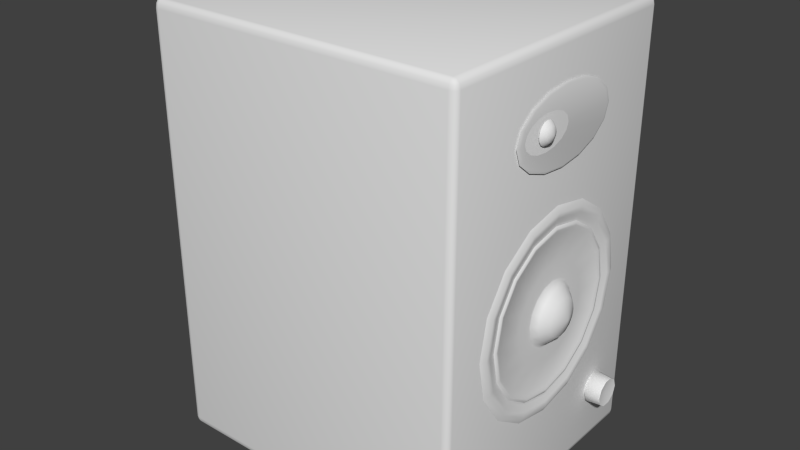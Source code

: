 # Source: Blue4Speaker.blend  (saved by Blender 2.75.0; exported with 4.5.12 LTS)
import bpy
from mathutils import Matrix  # noqa: F401  (used for matrix-valued properties, if any)

bpy.ops.wm.read_factory_settings(use_empty=True)
scene = bpy.context.scene
scene.name = 'Scene'

# ---- collections
col_collection_1 = bpy.data.collections.new('Collection 1'); scene.collection.children.link(col_collection_1)

# ---- world
world_world = bpy.data.worlds.new('World'); scene.world = world_world
world_world.color = (0.05088, 0.05088, 0.05088)
world_world.use_sun_shadow = False
world_world.sun_shadow_jitter_overblur = 0.0
world_world.cycles.sampling_method = 'MANUAL'
world_world.cycles.sample_map_resolution = 256

# ---- meshes
me_cube_001 = bpy.data.meshes.new('Cube.001')
me_cube_001.from_pydata([(-0.45, -0.06396, 0.38), (-0.45, -0.05796, 0.3904), (-0.45, -0.04596, 0.3904), (-0.45, -0.03996, 0.38), (-0.45, -0.04596, 0.3696), (-0.45, -0.05796, 0.3696), (-0.36, -0.06396, 0.38), (-0.36, -0.05796, 0.3904), (-0.36, -0.04596, 0.3904), (-0.36, -0.03996, 0.38), (-0.36, -0.04596, 0.3696), (-0.36, -0.05796, 0.3696), (-0.348, -0.05196, 0.38), (-0.45, 0.03996, 0.38), (-0.45, 0.04596, 0.3904), (-0.45, 0.05796, 0.3904), (-0.45, 0.06396, 0.38), (-0.45, 0.05796, 0.3696), (-0.45, 0.04596, 0.3696), (-0.36, 0.03996, 0.38), (-0.36, 0.04596, 0.3904), (-0.36, 0.05796, 0.3904), (-0.36, 0.06396, 0.38), (-0.36, 0.05796, 0.3696), (-0.36, 0.04596, 0.3696), (-0.348, 0.05196, 0.38), (-0.45, -0.012, 0.29), (-0.45, -0.006, 0.3004), (-0.45, 0.006, 0.3004), (-0.45, 0.012, 0.29), (-0.45, 0.006, 0.2796), (-0.45, -0.006, 0.2796), (-0.36, -0.012, 0.29), (-0.36, -0.006, 0.3004), (-0.36, 0.006, 0.3004), (-0.36, 0.012, 0.29), (-0.36, 0.006, 0.2796), (-0.36, -0.006, 0.2796), (-0.348, 3.745e-08, 0.29), (-0.45, -0.1, 0.35), (-0.45, -0.09659, 0.3759), (-0.45, -0.0866, 0.4), (-0.45, -0.07071, 0.4207), (-0.45, -0.05, 0.4366), (-0.45, -0.02588, 0.4466), (-0.45, 4.53e-08, 0.45), (-0.45, 0.02588, 0.4466), (-0.45, 0.05, 0.4366), (-0.45, 0.07071, 0.4207), (-0.45, 0.0866, 0.4), (-0.45, 0.09659, 0.3759), (-0.45, 0.1, 0.35), (-0.45, 0.09659, 0.3241), (-0.45, 0.0866, 0.3), (-0.45, 0.07071, 0.2793), (-0.45, 0.05, 0.2634), (-0.45, 0.02588, 0.2534), (-0.45, 9.934e-08, 0.25), (-0.45, -0.02588, 0.2534), (-0.45, -0.05, 0.2634), (-0.45, -0.07071, 0.2793), (-0.45, -0.0866, 0.3), (-0.45, -0.09659, 0.3241), (-0.5, -0.1, 0.35), (-0.5, -0.09659, 0.3759), (-0.5, -0.0866, 0.4), (-0.5, -0.07071, 0.4207), (-0.5, -0.05, 0.4366), (-0.5, -0.02588, 0.4466), (-0.5, 5.285e-08, 0.45), (-0.5, 0.02588, 0.4466), (-0.5, 0.05, 0.4366), (-0.5, 0.07071, 0.4207), (-0.5, 0.0866, 0.4), (-0.5, 0.09659, 0.3759), (-0.5, 0.1, 0.35), (-0.5, 0.09659, 0.3241), (-0.5, 0.0866, 0.3), (-0.5, 0.07071, 0.2793), (-0.5, 0.05, 0.2634), (-0.5, 0.02588, 0.2534), (-0.5, 1.069e-07, 0.25), (-0.5, -0.02588, 0.2534), (-0.5, -0.05, 0.2634), (-0.5, -0.07071, 0.2793), (-0.5, -0.0866, 0.3), (-0.5, -0.09659, 0.3241), (-0.5, -0.12, 0.35), (-0.5, -0.1159, 0.3811), (-0.5, -0.1039, 0.41), (-0.5, -0.08485, 0.4349), (-0.5, -0.06, 0.4539), (-0.5, -0.03106, 0.4659), (-0.5, 4.854e-08, 0.47), (-0.5, 0.03106, 0.4659), (-0.5, 0.06, 0.4539), (-0.5, 0.08485, 0.4349), (-0.5, 0.1039, 0.41), (-0.5, 0.1159, 0.3811), (-0.5, 0.12, 0.35), (-0.5, 0.1159, 0.3189), (-0.5, 0.1039, 0.29), (-0.5, 0.08485, 0.2651), (-0.5, 0.06, 0.2461), (-0.5, 0.03106, 0.2341), (-0.5, 1.134e-07, 0.23), (-0.5, -0.03106, 0.2341), (-0.5, -0.06, 0.2461), (-0.5, -0.08485, 0.2651), (-0.5, -0.1039, 0.29), (-0.5, -0.1159, 0.3189), (-0.4, -0.12, 0.35), (-0.4, -0.1159, 0.3811), (-0.4, -0.1039, 0.41), (-0.4, -0.08485, 0.4349), (-0.4, -0.06, 0.4539), (-0.4, -0.03106, 0.4659), (-0.4, 3.345e-08, 0.47), (-0.4, 0.03106, 0.4659), (-0.4, 0.06, 0.4539), (-0.4, 0.08485, 0.4349), (-0.4, 0.1039, 0.41), (-0.4, 0.1159, 0.3811), (-0.4, 0.12, 0.35), (-0.4, 0.1159, 0.3189), (-0.4, 0.1039, 0.29), (-0.4, 0.08485, 0.2651), (-0.4, 0.06, 0.2461), (-0.4, 0.03106, 0.2341), (-0.4, 9.829e-08, 0.23), (-0.4, -0.03106, 0.2341), (-0.4, -0.06, 0.2461), (-0.4, -0.08485, 0.2651), (-0.4, -0.1039, 0.29), (-0.4, -0.1159, 0.3189), (-0.4, -0.12, 0.47), (-0.4, -0.12, 0.23), (-0.4, 0.12, 0.23), (-0.4, 0.12, 0.47), (-0.4, 0.15, 0.2), (-0.4, 0.15, 0.5), (-0.4, -0.15, 0.2), (-0.4, -0.15, 0.5)], [], [(135, 142, 140, 138, 117), (0, 6, 11, 5), (4, 10, 9, 3), (2, 8, 7, 1), (5, 11, 10, 4), (3, 9, 8, 2), (1, 7, 6, 0), (9, 10, 12), (10, 11, 12), (11, 6, 12), (6, 7, 12), (8, 9, 12), (7, 8, 12), (13, 19, 24, 18), (17, 23, 22, 16), (15, 21, 20, 14), (18, 24, 23, 17), (16, 22, 21, 15), (14, 20, 19, 13), (22, 23, 25), (23, 24, 25), (24, 19, 25), (19, 20, 25), (21, 22, 25), (20, 21, 25), (26, 32, 37, 31), (30, 36, 35, 29), (28, 34, 33, 27), (31, 37, 36, 30), (29, 35, 34, 28), (27, 33, 32, 26), (35, 36, 38), (36, 37, 38), (37, 32, 38), (32, 33, 38), (34, 35, 38), (33, 34, 38), (47, 46, 70, 71), (62, 61, 85, 86), (40, 39, 63, 64), (55, 54, 78, 79), (48, 47, 71, 72), (39, 62, 86, 63), (41, 40, 64, 65), (56, 55, 79, 80), (49, 48, 72, 73), (42, 41, 65, 66), (57, 56, 80, 81), (50, 49, 73, 74), (43, 42, 66, 67), (58, 57, 81, 82), (51, 50, 74, 75), (44, 43, 67, 68), (59, 58, 82, 83), (52, 51, 75, 76), (45, 44, 68, 69), (60, 59, 83, 84), (53, 52, 76, 77), (46, 45, 69, 70), (61, 60, 84, 85), (54, 53, 77, 78), (69, 68, 92, 93), (84, 83, 107, 108), (77, 76, 100, 101), (70, 69, 93, 94), (85, 84, 108, 109), (78, 77, 101, 102), (71, 70, 94, 95), (86, 85, 109, 110), (64, 63, 87, 88), (79, 78, 102, 103), (72, 71, 95, 96), (63, 86, 110, 87), (65, 64, 88, 89), (80, 79, 103, 104), (73, 72, 96, 97), (66, 65, 89, 90), (81, 80, 104, 105), (74, 73, 97, 98), (67, 66, 90, 91), (82, 81, 105, 106), (75, 74, 98, 99), (68, 67, 91, 92), (83, 82, 106, 107), (76, 75, 99, 100), (97, 96, 120, 121), (90, 89, 113, 114), (105, 104, 128, 129), (98, 97, 121, 122), (91, 90, 114, 115), (106, 105, 129, 130), (99, 98, 122, 123), (92, 91, 115, 116), (107, 106, 130, 131), (100, 99, 123, 124), (93, 92, 116, 117), (108, 107, 131, 132), (101, 100, 124, 125), (94, 93, 117, 118), (109, 108, 132, 133), (102, 101, 125, 126), (95, 94, 118, 119), (110, 109, 133, 134), (88, 87, 111, 112), (103, 102, 126, 127), (96, 95, 119, 120), (87, 110, 134, 111), (89, 88, 112, 113), (104, 103, 127, 128), (42, 43, 44, 45, 46, 47, 48, 49, 41), (50, 51, 52, 53, 54, 55, 56, 57, 49), (40, 41, 57, 58, 59, 60, 61, 62, 39), (0, 41, 1), (3, 2, 14, 13), (18, 17, 29, 28), (5, 4, 27, 26), (15, 49, 16), (1, 41, 49, 15, 14, 2), (30, 57, 31), (0, 5, 26, 31, 57, 41), (16, 49, 57, 30, 29, 17), (4, 3, 13, 18, 28, 27), (112, 111, 135, 117, 116, 115, 114, 113), (130, 129, 136, 111, 134, 133, 132, 131), (124, 123, 137, 129, 128, 127, 126, 125), (118, 117, 138, 123, 122, 121, 120, 119), (111, 136, 141, 142, 135), (123, 138, 140, 139, 137), (129, 137, 139, 141, 136)])
me_cube_001.polygons.foreach_set('use_smooth', [True] * 129)
_k = set([(0, 1), (0, 5), (1, 2), (2, 3), (3, 4), (4, 5), (13, 14), (13, 18), (14, 15), (15, 16), (16, 17), (17, 18), (26, 27), (26, 31), (27, 28), (28, 29), (29, 30), (30, 31), (39, 40), (39, 62), (40, 41), (41, 42), (42, 43), (43, 44), (44, 45), (45, 46), (46, 47), (47, 48), (48, 49), (49, 50), (50, 51), (51, 52), (52, 53), (53, 54), (54, 55), (55, 56), (56, 57), (57, 58), (58, 59), (59, 60), (60, 61), (61, 62), (63, 64), (63, 86), (64, 65), (65, 66), (66, 67), (67, 68), (68, 69), (69, 70), (70, 71), (71, 72), (72, 73), (73, 74), (74, 75), (75, 76), (76, 77), (77, 78), (78, 79), (79, 80), (80, 81), (81, 82), (82, 83), (83, 84), (84, 85), (85, 86), (87, 88), (87, 110), (88, 89), (89, 90), (90, 91), (91, 92), (92, 93), (93, 94), (94, 95), (95, 96), (96, 97), (97, 98), (98, 99), (99, 100), (100, 101), (101, 102), (102, 103), (103, 104), (104, 105), (105, 106), (106, 107), (107, 108), (108, 109), (109, 110), (111, 112), (111, 134), (112, 113), (113, 114), (114, 115), (115, 116), (116, 117), (117, 118), (118, 119), (119, 120), (120, 121), (121, 122), (122, 123), (123, 124), (124, 125), (125, 126), (126, 127), (127, 128), (128, 129), (129, 130), (130, 131), (131, 132), (132, 133), (133, 134), (139, 141)])
me_cube_001.attributes.new('sharp_edge', 'BOOLEAN', 'EDGE').data.foreach_set('value', [ (min(e.vertices), max(e.vertices)) in _k for e in me_cube_001.edges])
_uv = me_cube_001.uv_layers.new(name='UVMap')
_uv.uv.foreach_set('vector', [0.0, 0.0, 0.0, 0.0, 0.0, 0.0, 0.0, 0.0, 0.0, 0.0, 0.0, 0.0, 0.0, 0.0, 0.0, 0.0, 0.0, 0.0, 0.0, 0.0, 0.0, 0.0, 0.0, 0.0, 0.0, 0.0, 0.0, 0.0, 0.0, 0.0, 0.0, 0.0, 0.0, 0.0, 0.0, 0.0, 0.0, 0.0, 0.0, 0.0, 0.0, 0.0, 0.0, 0.0, 0.0, 0.0, 0.0, 0.0, 0.0, 0.0, 0.0, 0.0, 0.0, 0.0, 0.0, 0.0, 0.0, 0.0, 0.0, 0.0, 0.0, 0.0, 0.0, 0.0, 0.0, 0.0, 0.0, 0.0, 0.0, 0.0, 0.0, 0.0, 0.0, 0.0, 0.0, 0.0, 0.0, 0.0, 0.0, 0.0, 0.0, 0.0, 0.0, 0.0, 0.0, 0.0, 0.0, 0.0, 0.0, 0.0, 0.0, 0.0, 0.0, 0.0, 0.0, 0.0, 0.0, 0.0, 0.0, 0.0, 0.0, 0.0, 0.0, 0.0, 0.0, 0.0, 0.0, 0.0, 0.0, 0.0, 0.0, 0.0, 0.0, 0.0, 0.0, 0.0, 0.0, 0.0, 0.0, 0.0, 0.0, 0.0, 0.0, 0.0, 0.0, 0.0, 0.0, 0.0, 0.0, 0.0, 0.0, 0.0, 0.0, 0.0, 0.0, 0.0, 0.0, 0.0, 0.0, 0.0, 0.0, 0.0, 0.0, 0.0, 0.0, 0.0, 0.0, 0.0, 0.0, 0.0, 0.0, 0.0, 0.0, 0.0, 0.0, 0.0, 0.0, 0.0, 0.0, 0.0, 0.0, 0.0, 0.0, 0.0, 0.0, 0.0, 0.0, 0.0, 0.0, 0.0, 0.0, 0.0, 0.0, 0.0, 0.0, 0.0, 0.0, 0.0, 0.0, 0.0, 0.0, 0.0, 0.0, 0.0, 0.0, 0.0, 0.0, 0.0, 0.0, 0.0, 0.0, 0.0, 0.0, 0.0, 0.0, 0.0, 0.0, 0.0, 0.0, 0.0, 0.0, 0.0, 0.0, 0.0, 0.0, 0.0, 0.0, 0.0, 0.0, 0.0, 0.0, 0.0, 0.0, 0.0, 0.0, 0.0, 0.0, 0.0, 0.0, 0.0, 0.0, 0.0, 0.0, 0.0, 0.0, 0.0, 0.0, 0.0, 0.0, 0.0, 0.0, 0.0, 0.0, 0.0, 0.0, 0.0, 0.0, 0.0, 0.0, 0.0, 0.0, 0.0, 0.0, 0.0, 0.0, 0.0, 0.0, 0.0, 0.0, 0.0, 0.0, 0.0, 0.0, 0.0, 0.0, 0.0, 0.0, 0.0, 0.0, 0.0, 0.0, 0.0, 0.0, 0.0, 0.0, 0.0, 0.0, 0.0, 0.0, 0.0, 0.0, 0.0, 0.0, 0.0, 0.0, 0.0, 0.0, 0.0, 0.0, 0.0, 0.0, 0.0, 0.0, 0.0, 0.0, 0.0, 0.0, 0.0, 0.0, 0.0, 0.0, 0.0, 0.0, 0.0, 0.0, 0.0, 0.0, 0.0, 0.0, 0.0, 0.0, 0.0, 0.0, 0.0, 0.0, 0.0, 0.0, 0.0, 0.0, 0.0, 0.0, 0.0, 0.0, 0.0, 0.0, 0.0, 0.0, 0.0, 0.0, 0.0, 0.0, 0.0, 0.0, 0.0, 0.0, 0.0, 0.0, 0.0, 0.0, 0.0, 0.0, 0.0, 0.0, 0.0, 0.0, 0.0, 0.0, 0.0, 0.0, 0.0, 0.0, 0.0, 0.0, 0.0, 0.0, 0.0, 0.0, 0.0, 0.0, 0.0, 0.0, 0.0, 0.0, 0.0, 0.0, 0.0, 0.0, 0.0, 0.0, 0.0, 0.0, 0.0, 0.0, 0.0, 0.0, 0.0, 0.0, 0.0, 0.0, 0.0, 0.0, 0.0, 0.0, 0.0, 0.0, 0.0, 0.0, 0.0, 0.0, 0.0, 0.0, 0.0, 0.0, 0.0, 0.0, 0.0, 0.0, 0.0, 0.0, 0.0, 0.0, 0.0, 0.0, 0.0, 0.0, 0.0, 0.0, 0.0, 0.0, 0.0, 0.0, 0.0, 0.0, 0.0, 0.0, 0.0, 0.0, 0.0, 0.0, 0.0, 0.0, 0.0, 0.0, 0.0, 0.0, 0.0, 0.0, 0.0, 0.0, 0.0, 0.0, 0.0, 0.0, 0.0, 0.0, 0.0, 0.0, 0.0, 0.0, 0.0, 0.0, 0.0, 0.0, 0.0, 0.0, 0.0, 0.0, 0.0, 0.0, 0.0, 0.0, 0.0, 0.0, 0.0, 0.0, 0.0, 0.0, 0.0, 0.0, 0.0, 0.0, 0.0, 0.0, 0.0, 0.0, 0.0, 0.0, 0.0, 0.0, 0.0, 0.0, 0.0, 0.0, 0.0, 0.0, 0.0, 0.0, 0.0, 0.0, 0.0, 0.0, 0.0, 0.0, 0.0, 0.0, 0.0, 0.0, 0.0, 0.0, 0.0, 0.0, 0.0, 0.0, 0.0, 0.0, 0.0, 0.0, 0.0, 0.0, 0.0, 0.0, 0.0, 0.0, 0.0, 0.0, 0.0, 0.0, 0.0, 0.0, 0.0, 0.0, 0.0, 0.0, 0.0, 0.0, 0.0, 0.0, 0.0, 0.0, 0.0, 0.0, 0.0, 0.0, 0.0, 0.0, 0.0, 0.0, 0.0, 0.0, 0.0, 0.0, 0.0, 0.0, 0.0, 0.0, 0.0, 0.0, 0.0, 0.0, 0.0, 0.0, 0.0, 0.0, 0.0, 0.0, 0.0, 0.0, 0.0, 0.0, 0.0, 0.0, 0.0, 0.0, 0.0, 0.0, 0.0, 0.0, 0.0, 0.0, 0.0, 0.0, 0.0, 0.0, 0.0, 0.0, 0.0, 0.0, 0.0, 0.0, 0.0, 0.0, 0.0, 0.0, 0.0, 0.0, 0.0, 0.0, 0.0, 0.0, 0.0, 0.0, 0.0, 0.0, 0.0, 0.0, 0.0, 0.0, 0.0, 0.0, 0.0, 0.0, 0.0, 0.0, 0.0, 0.0, 0.0, 0.0, 0.0, 0.0, 0.0, 0.0, 0.0, 0.0, 0.0, 0.0, 0.0, 0.0, 0.0, 0.0, 0.0, 0.0, 0.0, 0.0, 0.0, 0.0, 0.0, 0.0, 0.0, 0.0, 0.0, 0.0, 0.0, 0.0, 0.0, 0.0, 0.0, 0.0, 0.0, 0.0, 0.0, 0.0, 0.0, 0.0, 0.0, 0.0, 0.0, 0.0, 0.0, 0.0, 0.0, 0.0, 0.0, 0.0, 0.0, 0.0, 0.0, 0.0, 0.0, 0.0, 0.0, 0.0, 0.0, 0.0, 0.0, 0.0, 0.0, 0.0, 0.0, 0.0, 0.0, 0.0, 0.0, 0.0, 0.0, 0.0, 0.0, 0.0, 0.0, 0.0, 0.0, 0.0, 0.0, 0.0, 0.0, 0.0, 0.0, 0.0, 0.0, 0.0, 0.0, 0.0, 0.0, 0.0, 0.0, 0.0, 0.0, 0.0, 0.0, 0.0, 0.0, 0.0, 0.0, 0.0, 0.0, 0.0, 0.0, 0.0, 0.0, 0.0, 0.0, 0.0, 0.0, 0.0, 0.0, 0.0, 0.0, 0.0, 0.0, 0.0, 0.0, 0.0, 0.0, 0.0, 0.0, 0.0, 0.0, 0.0, 0.0, 0.0, 0.0, 0.0, 0.0, 0.0, 0.0, 0.0, 0.0, 0.0, 0.0, 0.0, 0.0, 0.0, 0.0, 0.0, 0.0, 0.0, 0.0, 0.0, 0.0, 0.0, 0.0, 0.0, 0.0, 0.0, 0.0, 0.0, 0.0, 0.0, 0.0, 0.0, 0.0, 0.0, 0.0, 0.0, 0.0, 0.0, 0.0, 0.0, 0.0, 0.0, 0.0, 0.0, 0.0, 0.0, 0.0, 0.0, 0.0, 0.0, 0.0, 0.0, 0.0, 0.0, 0.0, 0.0, 0.0, 0.0, 0.0, 0.0, 0.0, 0.0, 0.0, 0.0, 0.0, 0.0, 0.0, 0.0, 0.0, 0.0, 0.0, 0.0, 0.0, 0.0, 0.0, 0.0, 0.0, 0.0, 0.0, 0.0, 0.0, 0.0, 0.0, 0.0, 0.0, 0.0, 0.0, 0.0, 0.0, 0.0, 0.0, 0.0, 0.0, 0.0, 0.0, 0.0, 0.0, 0.0, 0.0, 0.0, 0.0, 0.0, 0.0, 0.0, 0.0, 0.0, 0.0, 0.0, 0.0, 0.0, 0.0, 0.0, 0.0, 0.0, 0.0, 0.0, 0.0, 0.0, 0.0, 0.0, 0.0, 0.0, 0.0, 0.0, 0.0, 0.0, 0.0, 0.0, 0.0, 0.0, 0.0, 0.0, 0.0, 0.0, 0.0, 0.0, 0.0, 0.0, 0.0, 0.0, 0.0, 0.0, 0.0, 0.0, 0.0, 0.0, 0.0, 0.0, 0.0, 0.0, 0.0, 0.0, 0.0, 0.0, 0.0, 0.0, 0.0, 0.0, 0.0, 0.0, 0.0, 0.0, 0.0, 0.0, 0.0, 0.0, 0.0, 0.0, 0.0, 0.0, 0.0, 0.0, 0.0, 0.0, 0.0, 0.0, 0.0, 0.0, 0.0, 0.0, 0.0, 0.0, 0.0, 0.0, 0.0, 0.0, 0.0, 0.0, 0.0, 0.0, 0.0, 0.0, 0.0, 0.0, 0.0, 0.0, 0.0, 0.0, 0.0, 0.0, 0.0, 0.0, 0.0, 0.0, 0.0, 0.0, 0.0, 0.0, 0.0, 0.0, 0.0, 0.0, 0.0, 0.0, 0.0, 0.0, 0.0, 0.0, 0.0, 0.0, 0.0, 0.0, 0.0, 0.0, 0.0, 0.0, 0.0, 0.0, 0.0, 0.0, 0.0, 0.0, 0.0, 0.0, 0.0, 0.0, 0.0, 0.0, 0.0, 0.0, 0.0, 0.0, 0.0, 0.0, 0.0, 0.0, 0.0, 0.0, 0.0, 0.0, 0.0, 0.0, 0.0, 0.0, 0.0, 0.0, 0.0, 0.0, 0.0, 0.0, 0.0, 0.0, 0.0, 0.0, 0.0, 0.0, 0.0, 0.0, 0.0, 0.0, 0.0, 0.0, 0.0, 0.0, 0.0, 0.0, 0.0, 0.0, 0.0, 0.0, 0.0, 0.0, 0.0, 0.0, 0.0, 0.0, 0.0, 0.0, 0.0, 0.0, 0.0, 0.0, 0.0, 0.0, 0.0, 0.0, 0.0, 0.0, 0.0, 0.0, 0.0, 0.0, 0.0, 0.0, 0.0, 0.0, 0.0, 0.0, 0.0, 0.0, 0.0, 0.0, 0.0, 0.0, 0.0, 0.0, 0.0, 0.0, 0.0, 0.0, 0.0, 0.0, 0.0, 0.0, 0.0, 0.0, 0.0, 0.0, 0.0, 0.0, 0.0, 0.0, 0.0, 0.0, 0.0, 0.0, 0.0, 0.0, 0.0, 0.0, 0.0, 0.0, 0.0, 0.0, 0.0, 0.0, 0.0, 0.0, 0.0, 0.0, 0.0, 0.0, 0.0, 0.0, 0.0, 0.0, 0.0, 0.0, 0.0, 0.0, 0.0, 0.0, 0.0, 0.0, 0.0, 0.0, 0.0, 0.0, 0.0])
me_cube_001.use_remesh_preserve_volume = False
me_cube_001.use_remesh_preserve_attributes = False
me_cube_001.use_mirror_vertex_groups = False
me_cube_001.update()
me_cube_049 = bpy.data.meshes.new('Cube.049')
me_cube_049.from_pydata([(-0.3909, -0.3759, 0.0), (-0.3909, -0.3916, 0.02574), (-0.4, -0.15, 0.2), (-0.3909, -0.3837, 0.004655), (-0.4004, -0.3759, 0.004655), (-0.4, -0.3834, 0.007813), (-0.4004, -0.3895, 0.02574), (-0.3909, -0.3895, 0.01359), (-0.4, -0.3875, 0.0141), (-0.4074, -0.3759, 0.01359), (-0.4074, -0.3837, 0.02574), (-0.405, -0.3834, 0.0141), (-0.4, 0.15, 0.2), (-0.3909, 0.3916, 0.02574), (-0.3909, 0.3759, 0.0), (-0.4074, 0.3837, 0.02574), (-0.4074, 0.3759, 0.01359), (-0.405, 0.3834, 0.0141), (-0.3909, 0.3895, 0.01359), (-0.4004, 0.3895, 0.02574), (-0.4, 0.3875, 0.0141), (-0.4004, 0.3759, 0.004655), (-0.3909, 0.3837, 0.004655), (-0.4, 0.3834, 0.007813), (0.4583, 0.3916, 0.02574), (0.4774, 0.3759, 0.02574), (0.4583, 0.3759, 0.0), (0.4678, 0.3895, 0.02574), (0.4583, 0.3895, 0.01359), (0.4674, 0.3875, 0.0141), (0.4748, 0.3759, 0.01359), (0.4748, 0.3837, 0.02574), (0.4723, 0.3834, 0.0141), (0.4583, 0.3837, 0.004655), (0.4678, 0.3759, 0.004655), (0.4674, 0.3834, 0.007813), (0.4774, -0.3759, 0.02574), (0.4583, -0.3916, 0.02574), (0.4583, -0.3759, 0.0), (0.4748, -0.3837, 0.02574), (0.4748, -0.3759, 0.01359), (0.4723, -0.3834, 0.0141), (0.4583, -0.3895, 0.01359), (0.4678, -0.3895, 0.02574), (0.4674, -0.3875, 0.0141), (0.4678, -0.3759, 0.004655), (0.4583, -0.3837, 0.004655), (0.4674, -0.3834, 0.007813), (-0.4, -0.15, 0.5), (-0.3909, -0.3916, 1.194), (-0.3909, -0.3759, 1.218), (-0.4074, -0.3837, 1.194), (-0.4074, -0.3759, 1.206), (-0.405, -0.3834, 1.205), (-0.3909, -0.3895, 1.206), (-0.4004, -0.3895, 1.194), (-0.4, -0.3875, 1.205), (-0.4004, -0.3759, 1.215), (-0.3909, -0.3837, 1.215), (-0.4, -0.3834, 1.212), (-0.4, 0.15, 0.5), (-0.3909, 0.3759, 1.218), (-0.3909, 0.3916, 1.194), (-0.4074, 0.3759, 1.206), (-0.4074, 0.3837, 1.194), (-0.405, 0.3834, 1.205), (-0.3909, 0.3837, 1.215), (-0.4004, 0.3759, 1.215), (-0.4, 0.3834, 1.212), (-0.4004, 0.3895, 1.194), (-0.3909, 0.3895, 1.206), (-0.4, 0.3875, 1.205), (0.4583, 0.3916, 1.194), (0.4583, 0.3759, 1.218), (0.4774, 0.3759, 1.194), (0.4583, 0.3895, 1.206), (0.4678, 0.3895, 1.194), (0.4674, 0.3875, 1.205), (0.4678, 0.3759, 1.215), (0.4583, 0.3837, 1.215), (0.4674, 0.3834, 1.212), (0.4748, 0.3837, 1.194), (0.4748, 0.3759, 1.206), (0.4723, 0.3834, 1.205), (0.4774, -0.3759, 1.194), (0.4583, -0.3759, 1.218), (0.4583, -0.3916, 1.194), (0.4748, -0.3759, 1.206), (0.4748, -0.3837, 1.194), (0.4723, -0.3834, 1.205), (0.4583, -0.3837, 1.215), (0.4678, -0.3759, 1.215), (0.4674, -0.3834, 1.212), (0.4678, -0.3895, 1.194), (0.4583, -0.3895, 1.206), (0.4674, -0.3875, 1.205), (0.4825, 0.294, 0.1774), (0.5247, 0.2901, 0.1774), (0.4825, 0.2856, 0.1514), (0.5247, 0.2824, 0.1537), (0.4825, 0.2634, 0.1353), (0.5247, 0.2622, 0.1391), (0.4825, 0.2361, 0.1353), (0.5247, 0.2373, 0.1391), (0.4825, 0.2139, 0.1514), (0.5247, 0.2171, 0.1537), (0.4825, 0.2055, 0.1774), (0.5247, 0.2094, 0.1774), (0.4825, 0.2139, 0.2034), (0.5247, 0.2171, 0.2011), (0.4825, 0.2361, 0.2195), (0.5247, 0.2373, 0.2158), (0.4825, 0.2634, 0.2195), (0.5247, 0.2622, 0.2158), (0.4825, 0.2856, 0.2034), (0.5247, 0.2824, 0.2011), (0.5188, 0.2498, 0.1774), (0.4791, 0.2621, 0.2154), (0.4791, 0.2374, 0.2154), (0.4791, 0.2174, 0.2009), (0.4791, 0.2098, 0.1774), (0.4791, 0.2174, 0.154), (0.4791, 0.2374, 0.1394), (0.4791, 0.2621, 0.1394), (0.4791, 0.2821, 0.154), (0.4791, 0.2897, 0.1774), (0.4791, 0.2821, 0.2009), (0.4647, 0.2621, 0.2154), (0.4647, 0.2374, 0.2154), (0.4647, 0.2174, 0.2009), (0.4647, 0.2098, 0.1774), (0.4647, 0.2174, 0.154), (0.4647, 0.2374, 0.1394), (0.4647, 0.2621, 0.1394), (0.4647, 0.2821, 0.154), (0.4647, 0.2897, 0.1774), (0.4647, 0.2821, 0.2009), (-0.41, -0.3759, 1.194), (-0.41, -0.3759, 0.02574), (-0.41, 0.3759, 1.194), (-0.41, 0.3759, 0.02574), (-0.41, -0.16, 0.51), (-0.41, -0.16, 0.19), (-0.41, 0.16, 0.51), (-0.41, 0.16, 0.19)], [], [(0, 14, 26, 38), (74, 84, 36, 25), (85, 73, 61, 50), (62, 72, 24, 13), (86, 49, 1, 37), (0, 3, 5, 4), (3, 7, 8, 5), (1, 6, 8, 7), (6, 10, 11, 8), (138, 9, 11, 10), (9, 4, 5, 11), (5, 8, 11), (140, 15, 17, 16), (15, 19, 20, 17), (13, 18, 20, 19), (18, 22, 23, 20), (14, 21, 23, 22), (21, 16, 17, 23), (17, 20, 23), (24, 27, 29, 28), (27, 31, 32, 29), (25, 30, 32, 31), (30, 34, 35, 32), (26, 33, 35, 34), (33, 28, 29, 35), (29, 32, 35), (36, 39, 41, 40), (39, 43, 44, 41), (37, 42, 44, 43), (42, 46, 47, 44), (38, 45, 47, 46), (45, 40, 41, 47), (41, 44, 47), (137, 51, 53, 52), (51, 55, 56, 53), (49, 54, 56, 55), (54, 58, 59, 56), (50, 57, 59, 58), (57, 52, 53, 59), (53, 56, 59), (139, 63, 65, 64), (63, 67, 68, 65), (61, 66, 68, 67), (66, 70, 71, 68), (62, 69, 71, 70), (69, 64, 65, 71), (65, 68, 71), (72, 75, 77, 76), (75, 79, 80, 77), (73, 78, 80, 79), (78, 82, 83, 80), (74, 81, 83, 82), (81, 76, 77, 83), (77, 80, 83), (84, 87, 89, 88), (87, 91, 92, 89), (85, 90, 92, 91), (90, 94, 95, 92), (86, 93, 95, 94), (93, 88, 89, 95), (89, 92, 95), (1, 49, 55, 6), (6, 55, 51, 10), (10, 51, 137, 138), (50, 61, 67, 57), (57, 67, 63, 52), (52, 63, 139, 137), (62, 13, 19, 69), (69, 19, 15, 64), (64, 15, 140, 139), (14, 0, 4, 21), (21, 4, 9, 16), (16, 9, 138, 140), (61, 73, 79, 66), (66, 79, 75, 70), (70, 75, 72, 62), (74, 25, 31, 81), (81, 31, 27, 76), (76, 27, 24, 72), (26, 14, 22, 33), (33, 22, 18, 28), (28, 18, 13, 24), (73, 85, 91, 78), (78, 91, 87, 82), (82, 87, 84, 74), (86, 37, 43, 93), (93, 43, 39, 88), (88, 39, 36, 84), (38, 26, 34, 45), (45, 34, 30, 40), (40, 30, 25, 36), (85, 50, 58, 90), (90, 58, 54, 94), (94, 54, 49, 86), (0, 38, 46, 3), (3, 46, 42, 7), (7, 42, 37, 1), (96, 97, 99, 98), (98, 99, 101, 100), (100, 101, 103, 102), (102, 103, 105, 104), (104, 105, 107, 106), (106, 107, 109, 108), (108, 109, 111, 110), (110, 111, 113, 112), (112, 113, 115, 114), (114, 115, 97, 96), (96, 98, 124, 125), (98, 100, 123, 124), (100, 102, 122, 123), (102, 104, 121, 122), (104, 106, 120, 121), (106, 108, 119, 120), (108, 110, 118, 119), (110, 112, 117, 118), (112, 114, 126, 117), (114, 96, 125, 126), (97, 115, 116), (115, 113, 116), (113, 111, 116), (111, 109, 116), (109, 107, 116), (107, 105, 116), (105, 103, 116), (103, 101, 116), (101, 99, 116), (99, 97, 116), (125, 124, 134, 135), (124, 123, 133, 134), (123, 122, 132, 133), (122, 121, 131, 132), (121, 120, 130, 131), (120, 119, 129, 130), (119, 118, 128, 129), (118, 117, 127, 128), (117, 126, 136, 127), (126, 125, 135, 136), (141, 142, 138, 137), (143, 141, 137, 139), (144, 143, 139, 140), (142, 144, 140, 138), (48, 2, 142, 141), (60, 48, 141, 143), (12, 60, 143, 144), (2, 12, 144, 142)])
me_cube_049.polygons.foreach_set('use_smooth', [True] * 145)
_k = set([(2, 142), (12, 144), (48, 141), (60, 143), (97, 99), (97, 115), (99, 101), (101, 103), (103, 105), (105, 107), (107, 109), (109, 111), (111, 113), (113, 115), (141, 142), (141, 143), (142, 144), (143, 144)])
me_cube_049.attributes.new('sharp_edge', 'BOOLEAN', 'EDGE').data.foreach_set('value', [ (min(e.vertices), max(e.vertices)) in _k for e in me_cube_049.edges])
_uv = me_cube_049.uv_layers.new(name='UVMap')
_uv.uv.foreach_set('vector', [0.6641, 0.4837, 0.6641, 0.9425, 0.3409, 0.9425, 0.3409, 0.4837, 0.6709, 0.4706, 0.6709, 0.01179, 0.9942, 0.01179, 0.9942, 0.4706, 0.6616, 0.008282, 0.6616, 0.4671, 0.3383, 0.4671, 0.3383, 0.008282, 0.9967, 0.9425, 0.6734, 0.9425, 0.6734, 0.4837, 0.9967, 0.4837, 0.3291, 0.9425, 0.005825, 0.9425, 0.005825, 0.4837, 0.3291, 0.4837, 0.6641, 0.4837, 0.6641, 0.4789, 0.6673, 0.4791, 0.6675, 0.4837, 0.6641, 0.4789, 0.6641, 0.4754, 0.6673, 0.4766, 0.6673, 0.4791, 0.005825, 0.4837, 0.002477, 0.4837, 0.002634, 0.4791, 0.00584, 0.4789, 0.335, 0.008282, 0.3325, 0.008282, 0.3324, 0.003711, 0.3341, 0.003711, 0.3291, 0.008282, 0.3291, 0.003509, 0.3324, 0.003711, 0.3325, 0.008282, 0.3291, 0.003509, 0.3291, 0.0, 0.3324, 0.00124, 0.3324, 0.003711, 0.3324, 0.00124, 0.3341, 0.003711, 0.3324, 0.003711, 0.005836, 0.008282, 0.002472, 0.008282, 0.002615, 0.003711, 0.005836, 0.003509, 0.002472, 0.008282, 0.0, 0.008282, 0.0008741, 0.003711, 0.002615, 0.003711, 0.9967, 0.4837, 0.9966, 0.4789, 0.9998, 0.4791, 1.0, 0.4837, 0.6641, 0.9508, 0.6641, 0.9473, 0.6673, 0.9471, 0.6673, 0.9495, 0.6641, 0.9425, 0.6675, 0.9425, 0.6673, 0.9471, 0.6641, 0.9473, 0.005836, 3.561e-08, 0.005836, 0.003509, 0.002615, 0.003711, 0.002615, 0.00124, 0.002615, 0.003711, 0.0008741, 0.003711, 0.002615, 0.00124, 0.6734, 0.4837, 0.67, 0.4837, 0.6701, 0.4791, 0.6734, 0.4789, 0.67, 0.4837, 0.6675, 0.4837, 0.6684, 0.4791, 0.6701, 0.4791, 0.9942, 0.4706, 0.9975, 0.4706, 0.9974, 0.4752, 0.9942, 0.4754, 0.335, 0.9425, 0.3375, 0.9425, 0.3376, 0.9471, 0.3359, 0.9471, 0.3409, 0.9425, 0.3409, 0.9473, 0.3376, 0.9471, 0.3375, 0.9425, 0.6733, 0.4754, 0.6734, 0.4789, 0.6701, 0.4791, 0.6701, 0.4766, 0.6701, 0.4791, 0.6684, 0.4791, 0.6701, 0.4766, 0.9942, 0.01179, 0.9942, 0.007017, 0.9974, 0.007219, 0.9975, 0.01179, 0.335, 0.4837, 0.3325, 0.4837, 0.3323, 0.4791, 0.3341, 0.4791, 0.3291, 0.4837, 0.3291, 0.4789, 0.3323, 0.4791, 0.3325, 0.4837, 0.3291, 0.4789, 0.3291, 0.4754, 0.3324, 0.4766, 0.3323, 0.4791, 0.3409, 0.4837, 0.3375, 0.4837, 0.3376, 0.4791, 0.3409, 0.4789, 0.3375, 0.4837, 0.335, 0.4837, 0.3359, 0.4791, 0.3376, 0.4791, 0.3341, 0.4791, 0.3323, 0.4791, 0.3324, 0.4766, 0.3291, 0.4671, 0.3325, 0.4671, 0.3324, 0.4717, 0.3291, 0.4719, 0.3325, 0.4671, 0.335, 0.4671, 0.3341, 0.4717, 0.3324, 0.4717, 0.005825, 0.9425, 0.00584, 0.9473, 0.002634, 0.9471, 0.002477, 0.9425, 0.3384, 0.0, 0.3383, 0.003509, 0.3351, 0.003711, 0.3352, 0.00124, 0.3383, 0.008282, 0.335, 0.008282, 0.3351, 0.003711, 0.3383, 0.003509, 0.3291, 0.4754, 0.3291, 0.4719, 0.3324, 0.4717, 0.3324, 0.4741, 0.3324, 0.4717, 0.3341, 0.4717, 0.3324, 0.4741, 0.005836, 0.4671, 0.005836, 0.4719, 0.002615, 0.4717, 0.002472, 0.4671, 0.005836, 0.4719, 0.005836, 0.4754, 0.002615, 0.4741, 0.002615, 0.4717, 0.3383, 0.4671, 0.3383, 0.4719, 0.3351, 0.4717, 0.335, 0.4671, 0.3383, 0.4719, 0.3384, 0.4754, 0.3352, 0.4741, 0.3351, 0.4717, 0.9967, 0.9425, 1.0, 0.9425, 0.9998, 0.9471, 0.9966, 0.9473, 2.509e-08, 0.4671, 0.002472, 0.4671, 0.002615, 0.4717, 0.0008741, 0.4717, 0.002615, 0.4717, 0.002615, 0.4741, 0.0008741, 0.4717, 0.6734, 0.9425, 0.6734, 0.9473, 0.6701, 0.9471, 0.67, 0.9425, 0.6734, 0.9473, 0.6733, 0.9508, 0.6701, 0.9495, 0.6701, 0.9471, 0.6616, 0.4671, 0.665, 0.4671, 0.6649, 0.4717, 0.6616, 0.4719, 0.665, 0.4671, 0.6675, 0.4671, 0.6666, 0.4717, 0.6649, 0.4717, 0.6709, 0.4706, 0.6709, 0.4754, 0.6676, 0.4752, 0.6675, 0.4706, 0.6675, 0.9425, 0.67, 0.9425, 0.6701, 0.9471, 0.6684, 0.9471, 0.6701, 0.9471, 0.6701, 0.9495, 0.6684, 0.9471, 0.6709, 0.01179, 0.6675, 0.01179, 0.6676, 0.007219, 0.6709, 0.007017, 0.6675, 0.008282, 0.665, 0.008282, 0.6649, 0.003711, 0.6666, 0.003711, 0.6616, 0.008282, 0.6616, 0.003509, 0.6649, 0.003711, 0.665, 0.008282, 0.3291, 0.9508, 0.3291, 0.9473, 0.3323, 0.9471, 0.3324, 0.9495, 0.3291, 0.9425, 0.3325, 0.9425, 0.3323, 0.9471, 0.3291, 0.9473, 0.3325, 0.9425, 0.335, 0.9425, 0.3341, 0.9471, 0.3323, 0.9471, 0.3341, 0.9471, 0.3324, 0.9495, 0.3323, 0.9471, 0.005825, 0.4837, 0.005825, 0.9425, 0.002477, 0.9425, 0.002477, 0.4837, 0.335, 0.008282, 0.335, 0.4671, 0.3325, 0.4671, 0.3325, 0.008282, 0.3325, 0.008282, 0.3325, 0.4671, 0.3291, 0.4671, 0.3291, 0.008282, 0.3383, 0.008282, 0.3383, 0.4671, 0.335, 0.4671, 0.335, 0.008282, 0.3291, 0.4754, 0.005836, 0.4754, 0.005836, 0.4719, 0.3291, 0.4719, 0.3291, 0.4719, 0.005836, 0.4719, 0.005836, 0.4671, 0.3291, 0.4671, 0.9967, 0.9425, 0.9967, 0.4837, 1.0, 0.4837, 1.0, 0.9425, 2.509e-08, 0.4671, 0.0, 0.008282, 0.002472, 0.008282, 0.002472, 0.4671, 0.002472, 0.4671, 0.002472, 0.008282, 0.005836, 0.008282, 0.005836, 0.4671, 0.6641, 0.9425, 0.6641, 0.4837, 0.6675, 0.4837, 0.6675, 0.9425, 0.005836, 3.561e-08, 0.3291, 0.0, 0.3291, 0.003509, 0.005836, 0.003509, 0.005836, 0.003509, 0.3291, 0.003509, 0.3291, 0.008282, 0.005836, 0.008282, 0.3383, 0.4671, 0.6616, 0.4671, 0.6616, 0.4719, 0.3383, 0.4719, 0.3383, 0.4719, 0.6616, 0.4719, 0.6617, 0.4754, 0.3384, 0.4754, 0.9966, 0.9473, 0.6734, 0.9473, 0.6734, 0.9425, 0.9967, 0.9425, 0.6709, 0.4706, 0.9942, 0.4706, 0.9942, 0.4754, 0.6709, 0.4754, 0.6675, 0.9425, 0.6675, 0.4837, 0.67, 0.4837, 0.67, 0.9425, 0.67, 0.9425, 0.67, 0.4837, 0.6734, 0.4837, 0.6734, 0.9425, 0.3409, 0.9425, 0.6641, 0.9425, 0.6641, 0.9473, 0.3409, 0.9473, 0.3409, 0.9473, 0.6641, 0.9473, 0.6641, 0.9508, 0.3408, 0.9508, 0.6734, 0.4789, 0.9966, 0.4789, 0.9967, 0.4837, 0.6734, 0.4837, 0.6616, 0.4671, 0.6616, 0.008282, 0.665, 0.008282, 0.665, 0.4671, 0.665, 0.4671, 0.665, 0.008282, 0.6675, 0.008282, 0.6675, 0.4671, 0.6675, 0.4706, 0.6675, 0.01179, 0.6709, 0.01179, 0.6709, 0.4706, 0.3291, 0.9425, 0.3291, 0.4837, 0.3325, 0.4837, 0.3325, 0.9425, 0.3325, 0.9425, 0.3325, 0.4837, 0.335, 0.4837, 0.335, 0.9425, 0.6709, 0.007017, 0.9942, 0.007017, 0.9942, 0.01179, 0.6709, 0.01179, 0.3409, 0.4837, 0.3409, 0.9425, 0.3375, 0.9425, 0.3375, 0.4837, 0.3375, 0.4837, 0.3375, 0.9425, 0.335, 0.9425, 0.335, 0.4837, 0.9975, 0.01179, 0.9975, 0.4706, 0.9942, 0.4706, 0.9942, 0.01179, 0.6616, 0.008282, 0.3383, 0.008282, 0.3383, 0.003509, 0.6616, 0.003509, 0.6616, 0.003509, 0.3383, 0.003509, 0.3384, 0.0, 0.6617, 1.068e-07, 0.3291, 0.9473, 0.00584, 0.9473, 0.005825, 0.9425, 0.3291, 0.9425, 0.6641, 0.4837, 0.3409, 0.4837, 0.3409, 0.4789, 0.6641, 0.4789, 0.6641, 0.4789, 0.3409, 0.4789, 0.3408, 0.4754, 0.6641, 0.4754, 0.00584, 0.4789, 0.3291, 0.4789, 0.3291, 0.4837, 0.005825, 0.4837, 0.3065, 0.9508, 0.3065, 0.972, 0.3, 0.972, 0.2993, 0.9509, 0.3201, 0.9508, 0.335, 0.9527, 0.3349, 0.965, 0.32, 0.9643, 0.32, 0.9643, 0.3349, 0.965, 0.3349, 0.9802, 0.32, 0.981, 0.32, 0.981, 0.3349, 0.9802, 0.335, 0.9925, 0.3201, 0.9945, 0.3706, 0.9509, 0.37, 0.972, 0.3634, 0.972, 0.3634, 0.9508, 0.3634, 0.9508, 0.3634, 0.972, 0.3569, 0.972, 0.3562, 0.9509, 0.3413, 0.9508, 0.3562, 0.9527, 0.3562, 0.965, 0.3412, 0.9643, 0.3412, 0.9643, 0.3562, 0.965, 0.3562, 0.9802, 0.3412, 0.981, 0.3412, 0.981, 0.3562, 0.9802, 0.3562, 0.9925, 0.3413, 0.9945, 0.3137, 0.9509, 0.3131, 0.972, 0.3065, 0.972, 0.3065, 0.9508, 0.6538, 0.9673, 0.6574, 0.9571, 0.6589, 0.9581, 0.6556, 0.9673, 0.6574, 0.9571, 0.6669, 0.9508, 0.6675, 0.9524, 0.6589, 0.9581, 0.32, 0.9643, 0.32, 0.981, 0.3188, 0.9802, 0.3188, 0.9651, 0.01563, 0.9838, 0.006112, 0.9775, 0.007615, 0.9765, 0.0162, 0.9822, 0.006112, 0.9775, 0.002477, 0.9673, 0.004335, 0.9673, 0.007615, 0.9765, 0.002477, 0.9673, 0.006112, 0.9571, 0.007615, 0.9581, 0.004335, 0.9673, 0.006112, 0.9571, 0.01563, 0.9508, 0.0162, 0.9524, 0.007615, 0.9581, 0.3412, 0.9643, 0.3412, 0.981, 0.3401, 0.9802, 0.3401, 0.9651, 0.6669, 0.9838, 0.6574, 0.9775, 0.6589, 0.9765, 0.6675, 0.9822, 0.6574, 0.9775, 0.6538, 0.9673, 0.6556, 0.9673, 0.6589, 0.9765, 0.6781, 0.9508, 0.6847, 0.9555, 0.6781, 0.9754, 0.6847, 0.9555, 0.6887, 0.9678, 0.6781, 0.9754, 0.6887, 0.9678, 0.6887, 0.983, 0.6781, 0.9754, 0.6887, 0.983, 0.6847, 0.9953, 0.6781, 0.9754, 0.6847, 0.9953, 0.6781, 1.0, 0.6781, 0.9754, 0.6781, 1.0, 0.6715, 0.9953, 0.6781, 0.9754, 0.6715, 0.9953, 0.6675, 0.983, 0.6781, 0.9754, 0.6675, 0.983, 0.6675, 0.9678, 0.6781, 0.9754, 0.6675, 0.9678, 0.6715, 0.9555, 0.6781, 0.9754, 0.6715, 0.9555, 0.6781, 0.9508, 0.6781, 0.9754, 0.02128, 0.96, 0.02134, 0.9692, 0.01626, 0.9692, 0.0162, 0.96, 0.3189, 0.9529, 0.3188, 0.9651, 0.3137, 0.9651, 0.3138, 0.9529, 0.3188, 0.9651, 0.3188, 0.9802, 0.3137, 0.9802, 0.3137, 0.9651, 0.3188, 0.9802, 0.3189, 0.9923, 0.3138, 0.9923, 0.3137, 0.9802, 0.6538, 0.9508, 0.6537, 0.96, 0.6486, 0.96, 0.6487, 0.9508, 0.6537, 0.96, 0.6538, 0.9692, 0.6487, 0.9692, 0.6486, 0.96, 0.3401, 0.9529, 0.3401, 0.9651, 0.335, 0.9651, 0.335, 0.9529, 0.3401, 0.9651, 0.3401, 0.9802, 0.335, 0.9802, 0.335, 0.9651, 0.3401, 0.9802, 0.3401, 0.9923, 0.335, 0.9923, 0.335, 0.9802, 0.02134, 0.9508, 0.02128, 0.96, 0.0162, 0.96, 0.01626, 0.9508, 0.2431, 0.3885, 0.2431, 0.08684, 0.3291, 0.008282, 0.3291, 0.4671, 0.09184, 0.3885, 0.2431, 0.3885, 0.3291, 0.4671, 0.005836, 0.4671, 0.09184, 0.08684, 0.09184, 0.3885, 0.005836, 0.4671, 0.005836, 0.008282, 0.2431, 0.08684, 0.09184, 0.08684, 0.005836, 0.008282, 0.3291, 0.008282, 0.09657, 0.3791, 0.2384, 0.3791, 0.2431, 0.3885, 0.09184, 0.3885, 0.09657, 0.09627, 0.09657, 0.3791, 0.09184, 0.3885, 0.09184, 0.08684, 0.2384, 0.09627, 0.09657, 0.09627, 0.09184, 0.08684, 0.2431, 0.08684, 0.2384, 0.3791, 0.2384, 0.09627, 0.2431, 0.08684, 0.2431, 0.3885])
me_cube_049.use_remesh_preserve_volume = False
me_cube_049.use_remesh_preserve_attributes = False
me_cube_049.use_mirror_vertex_groups = False
me_cube_049.update()
me_cube_051 = bpy.data.meshes.new('Cube.051')
me_cube_051.from_pydata([(0.4776, 0.2455, 0.5223), (0.4776, 0.2273, 0.6141), (0.4776, 0.1753, 0.692), (0.4776, 0.09744, 0.7439), (0.4776, 0.005647, 0.7622), (0.4776, -0.08615, 0.7439), (0.4776, -0.164, 0.692), (0.4776, -0.216, 0.6141), (0.4776, -0.2342, 0.5223), (0.4776, -0.216, 0.4305), (0.4776, -0.164, 0.3527), (0.4776, -0.08615, 0.3007), (0.4776, 0.005647, 0.2825), (0.4776, 0.09744, 0.3007), (0.4776, 0.1753, 0.3527), (0.4776, 0.2273, 0.4305), (0.4852, 0.275, 0.5223), (0.4852, 0.2545, 0.6254), (0.4852, 0.1961, 0.7128), (0.4852, 0.1087, 0.7712), (0.4852, 0.005647, 0.7917), (0.4852, -0.09743, 0.7712), (0.4852, -0.1848, 0.7128), (0.4852, -0.2432, 0.6254), (0.4852, -0.2637, 0.5223), (0.4852, -0.2432, 0.4193), (0.4852, -0.1848, 0.3319), (0.4852, -0.09743, 0.2735), (0.4852, 0.005647, 0.253), (0.4852, 0.1087, 0.2735), (0.4852, 0.1961, 0.3319), (0.4852, 0.2545, 0.4193), (0.4776, 0.292, 0.5223), (0.4776, 0.2702, 0.6319), (0.4776, 0.2081, 0.7248), (0.4776, 0.1152, 0.7869), (0.4776, 0.005647, 0.8087), (0.4776, -0.1039, 0.7869), (0.4776, -0.1968, 0.7248), (0.4776, -0.2589, 0.6319), (0.4776, -0.2807, 0.5223), (0.4776, -0.2589, 0.4128), (0.4776, -0.1968, 0.3199), (0.4776, -0.1039, 0.2578), (0.4776, 0.005647, 0.236), (0.4776, 0.1152, 0.2578), (0.4776, 0.2081, 0.3199), (0.4776, 0.2702, 0.4128), (0.4833, -0.1744, 0.7024), (0.4833, -0.09179, 0.7576), (0.4833, 0.005647, 0.777), (0.4833, 0.1031, 0.7576), (0.4833, 0.2409, 0.4249), (0.4833, 0.1857, 0.3423), (0.4833, 0.1857, 0.7024), (0.4833, 0.2409, 0.6198), (0.4833, 0.1031, 0.2871), (0.4833, 0.005647, 0.2677), (0.4833, -0.09179, 0.2871), (0.4833, -0.1744, 0.3423), (0.4833, -0.2296, 0.4249), (0.4833, -0.249, 0.5223), (0.4833, -0.2296, 0.6198), (0.4833, 0.2603, 0.5223), (0.4776, -0.08325, 0.7369), (0.4776, 0.005647, 0.7546), (0.4776, 0.2379, 0.5223), (0.4776, 0.2203, 0.4334), (0.4776, 0.09454, 0.7369), (0.4776, 0.1699, 0.6866), (0.4776, 0.1699, 0.3581), (0.4776, 0.09454, 0.3077), (0.4776, 0.2203, 0.6112), (0.4776, 0.005647, 0.2901), (0.4776, -0.08325, 0.3077), (0.4776, -0.1586, 0.3581), (0.4776, -0.209, 0.4334), (0.4776, -0.2266, 0.5223), (0.4776, -0.209, 0.6112), (0.4776, -0.1586, 0.6866), (0.4816, 0.1939, 1.008), (0.4816, 0.1795, 1.047), (0.4816, 0.1388, 1.08), (0.4816, 0.07773, 1.103), (0.4816, 0.005745, 1.11), (0.4816, -0.06624, 1.103), (0.4816, -0.1273, 1.08), (0.4816, -0.168, 1.047), (0.4816, -0.1824, 1.008), (0.4816, -0.168, 0.9688), (0.4816, -0.1273, 0.9355), (0.4816, -0.06624, 0.9133), (0.4816, 0.005745, 0.9055), (0.4816, 0.07773, 0.9133), (0.4816, 0.1388, 0.9355), (0.4816, 0.1795, 0.9688), (0.471, -0.1201, 1.008), (0.4842, 0.1826, 1.008), (0.4842, 0.1692, 1.045), (0.4842, 0.1308, 1.076), (0.4842, 0.07343, 1.097), (0.4842, 0.005745, 1.104), (0.4842, -0.06195, 1.097), (0.4842, -0.1193, 1.076), (0.4842, -0.1577, 1.045), (0.4842, -0.1711, 1.008), (0.4842, -0.1577, 0.9711), (0.4842, -0.1193, 0.9399), (0.4842, -0.06195, 0.919), (0.4842, 0.005745, 0.9117), (0.4842, 0.07343, 0.919), (0.4842, 0.1308, 0.9399), (0.4842, 0.1692, 0.9711)], [], [(64, 65, 4, 5), (66, 67, 15, 0), (68, 69, 2, 3), (70, 71, 13, 14), (72, 66, 0, 1), (73, 74, 11, 12), (75, 76, 9, 10), (77, 78, 7, 8), (79, 64, 5, 6), (65, 68, 3, 4), (67, 70, 14, 15), (69, 72, 1, 2), (71, 73, 12, 13), (74, 75, 10, 11), (76, 77, 8, 9), (78, 79, 6, 7), (48, 49, 21, 22), (50, 51, 19, 20), (52, 53, 30, 31), (54, 55, 17, 18), (56, 57, 28, 29), (58, 59, 26, 27), (60, 61, 24, 25), (62, 48, 22, 23), (49, 50, 20, 21), (63, 52, 31, 16), (51, 54, 18, 19), (53, 56, 29, 30), (55, 63, 16, 17), (57, 58, 27, 28), (59, 60, 25, 26), (61, 62, 23, 24), (23, 22, 38, 39), (21, 20, 36, 37), (16, 31, 47, 32), (19, 18, 34, 35), (30, 29, 45, 46), (17, 16, 32, 33), (28, 27, 43, 44), (26, 25, 41, 42), (24, 23, 39, 40), (22, 21, 37, 38), (20, 19, 35, 36), (31, 30, 46, 47), (18, 17, 33, 34), (29, 28, 44, 45), (27, 26, 42, 43), (25, 24, 40, 41), (6, 5, 49, 48), (4, 3, 51, 50), (15, 14, 53, 52), (2, 1, 55, 54), (13, 12, 57, 56), (11, 10, 59, 58), (9, 8, 61, 60), (7, 6, 48, 62), (5, 4, 50, 49), (0, 15, 52, 63), (3, 2, 54, 51), (14, 13, 56, 53), (1, 0, 63, 55), (12, 11, 58, 57), (10, 9, 60, 59), (8, 7, 62, 61), (96, 97, 98), (96, 98, 99), (96, 99, 100), (96, 100, 101), (96, 101, 102), (96, 102, 103), (96, 103, 104), (96, 104, 105), (96, 105, 106), (96, 106, 107), (96, 107, 108), (96, 108, 109), (96, 109, 110), (96, 110, 111), (96, 111, 112), (96, 112, 97), (91, 92, 109, 108), (90, 91, 108, 107), (89, 90, 107, 106), (88, 89, 106, 105), (87, 88, 105, 104), (86, 87, 104, 103), (80, 81, 98, 97), (85, 86, 103, 102), (84, 85, 102, 101), (95, 80, 97, 112), (83, 84, 101, 100), (94, 95, 112, 111), (82, 83, 100, 99), (93, 94, 111, 110), (81, 82, 99, 98), (92, 93, 110, 109)])
me_cube_051.polygons.foreach_set('use_smooth', [True] * 96)
_uv = me_cube_051.uv_layers.new(name='UVMap')
_uv.uv.foreach_set('vector', [0.6206, 0.6861, 0.666, 0.5334, 0.6757, 0.5345, 0.6288, 0.6922, 0.427, 0.0944, 0.3084, 0.1125, 0.3064, 0.09985, 0.429, 0.08118, 0.666, 0.3757, 0.6206, 0.2368, 0.6288, 0.2283, 0.6757, 0.3716, 0.1987, 0.1896, 0.1148, 0.3139, 0.1066, 0.3078, 0.1932, 0.1794, 0.5367, 0.1381, 0.427, 0.0944, 0.429, 0.08118, 0.5422, 0.1263, 0.06943, 0.4666, 0.06943, 0.6243, 0.0597, 0.6284, 0.0597, 0.4655, 0.1148, 0.7632, 0.1987, 0.8619, 0.1932, 0.8737, 0.1066, 0.7717, 0.3084, 0.9056, 0.427, 0.8875, 0.429, 0.9002, 0.3064, 0.9188, 0.5367, 0.8104, 0.6206, 0.6861, 0.6288, 0.6922, 0.5422, 0.8206, 0.666, 0.5334, 0.666, 0.3757, 0.6757, 0.3716, 0.6757, 0.5345, 0.3084, 0.1125, 0.1987, 0.1896, 0.1932, 0.1794, 0.3064, 0.09985, 0.6206, 0.2368, 0.5367, 0.1381, 0.5422, 0.1263, 0.6288, 0.2283, 0.1148, 0.3139, 0.06943, 0.4666, 0.0597, 0.4655, 0.1066, 0.3078, 0.06943, 0.6243, 0.1148, 0.7632, 0.1066, 0.7717, 0.0597, 0.6284, 0.1987, 0.8619, 0.3084, 0.9056, 0.3064, 0.9188, 0.1932, 0.8737, 0.427, 0.8875, 0.5367, 0.8104, 0.5422, 0.8206, 0.429, 0.9002, 0.5529, 0.8403, 0.6449, 0.704, 0.6609, 0.7159, 0.5636, 0.86, 0.6946, 0.5367, 0.6946, 0.3638, 0.7136, 0.3559, 0.7136, 0.5388, 0.3027, 0.0753, 0.1825, 0.1598, 0.1718, 0.1401, 0.2989, 0.05072, 0.6449, 0.2116, 0.5529, 0.1033, 0.5636, 0.08038, 0.6609, 0.1949, 0.09053, 0.2961, 0.04075, 0.4634, 0.02181, 0.4613, 0.07447, 0.2843, 0.04075, 0.6363, 0.09053, 0.7885, 0.07447, 0.8052, 0.02181, 0.6442, 0.1825, 0.8968, 0.3027, 0.9446, 0.2989, 0.9704, 0.1718, 0.9198, 0.4327, 0.9248, 0.5529, 0.8403, 0.5636, 0.86, 0.4365, 0.9494, 0.6449, 0.704, 0.6946, 0.5367, 0.7136, 0.5388, 0.6609, 0.7159, 0.4327, 0.05548, 0.3027, 0.0753, 0.2989, 0.05072, 0.4365, 0.02975, 0.6946, 0.3638, 0.6449, 0.2116, 0.6609, 0.1949, 0.7136, 0.3559, 0.1825, 0.1598, 0.09053, 0.2961, 0.07447, 0.2843, 0.1718, 0.1401, 0.5529, 0.1033, 0.4327, 0.05548, 0.4365, 0.02975, 0.5636, 0.08038, 0.04075, 0.4634, 0.04075, 0.6363, 0.02181, 0.6442, 0.02181, 0.4613, 0.09053, 0.7885, 0.1825, 0.8968, 0.1718, 0.9198, 0.07447, 0.8052, 0.3027, 0.9446, 0.4327, 0.9248, 0.4365, 0.9494, 0.2989, 0.9704, 0.4365, 0.9494, 0.5636, 0.86, 0.576, 0.8827, 0.4408, 0.9777, 0.6609, 0.7159, 0.7136, 0.5388, 0.7354, 0.5412, 0.6794, 0.7294, 0.4365, 0.02975, 0.2989, 0.05072, 0.2946, 0.02229, 0.4408, 0.0, 0.7136, 0.3559, 0.6609, 0.1949, 0.6794, 0.1756, 0.7354, 0.3467, 0.1718, 0.1401, 0.07447, 0.2843, 0.05598, 0.2706, 0.1594, 0.1173, 0.5636, 0.08038, 0.4365, 0.02975, 0.4408, 0.0, 0.576, 0.05383, 0.02181, 0.4613, 0.02181, 0.6442, 0.0, 0.6533, 0.0, 0.4588, 0.07447, 0.8052, 0.1718, 0.9198, 0.1594, 0.9462, 0.05598, 0.8244, 0.2989, 0.9704, 0.4365, 0.9494, 0.4408, 0.9777, 0.2946, 1.0, 0.5636, 0.86, 0.6609, 0.7159, 0.6794, 0.7294, 0.576, 0.8827, 0.7136, 0.5388, 0.7136, 0.3559, 0.7354, 0.3467, 0.7354, 0.5412, 0.2989, 0.05072, 0.1718, 0.1401, 0.1594, 0.1173, 0.2946, 0.02229, 0.6609, 0.1949, 0.5636, 0.08038, 0.576, 0.05383, 0.6794, 0.1756, 0.07447, 0.2843, 0.02181, 0.4613, 0.0, 0.4588, 0.05598, 0.2706, 0.02181, 0.6442, 0.07447, 0.8052, 0.05598, 0.8244, 0.0, 0.6533, 0.1718, 0.9198, 0.2989, 0.9704, 0.2946, 1.0, 0.1594, 0.9462, 0.5422, 0.8206, 0.6288, 0.6922, 0.6449, 0.704, 0.5529, 0.8403, 0.6757, 0.5345, 0.6757, 0.3716, 0.6946, 0.3638, 0.6946, 0.5367, 0.3064, 0.09985, 0.1932, 0.1794, 0.1825, 0.1598, 0.3027, 0.0753, 0.6288, 0.2283, 0.5422, 0.1263, 0.5529, 0.1033, 0.6449, 0.2116, 0.1066, 0.3078, 0.0597, 0.4655, 0.04075, 0.4634, 0.09053, 0.2961, 0.0597, 0.6284, 0.1066, 0.7717, 0.09053, 0.7885, 0.04075, 0.6363, 0.1932, 0.8737, 0.3064, 0.9188, 0.3027, 0.9446, 0.1825, 0.8968, 0.429, 0.9002, 0.5422, 0.8206, 0.5529, 0.8403, 0.4327, 0.9248, 0.6288, 0.6922, 0.6757, 0.5345, 0.6946, 0.5367, 0.6449, 0.704, 0.429, 0.08118, 0.3064, 0.09985, 0.3027, 0.0753, 0.4327, 0.05548, 0.6757, 0.3716, 0.6288, 0.2283, 0.6449, 0.2116, 0.6946, 0.3638, 0.1932, 0.1794, 0.1066, 0.3078, 0.09053, 0.2961, 0.1825, 0.1598, 0.5422, 0.1263, 0.429, 0.08118, 0.4327, 0.05548, 0.5529, 0.1033, 0.0597, 0.4655, 0.0597, 0.6284, 0.04075, 0.6363, 0.04075, 0.4634, 0.1066, 0.7717, 0.1932, 0.8737, 0.1825, 0.8968, 0.09053, 0.7885, 0.3064, 0.9188, 0.429, 0.9002, 0.4327, 0.9248, 0.3027, 0.9446, 0.8501, 0.5512, 0.8924, 0.01974, 0.9382, 0.04629, 0.8501, 0.5512, 0.9382, 0.04629, 0.9732, 0.1161, 0.8501, 0.5512, 0.9732, 0.1161, 0.9921, 0.2185, 0.8501, 0.5512, 0.9921, 0.2185, 0.9921, 0.3379, 0.8501, 0.5512, 0.9921, 0.3379, 0.9732, 0.4562, 0.8501, 0.5512, 0.9732, 0.4562, 0.9382, 0.5554, 0.8501, 0.5512, 0.9382, 0.5554, 0.8924, 0.6202, 0.8501, 0.5512, 0.8924, 0.6202, 0.843, 0.641, 0.8501, 0.5512, 0.843, 0.641, 0.7972, 0.6144, 0.8501, 0.5512, 0.7972, 0.6144, 0.7622, 0.5446, 0.8501, 0.5512, 0.7622, 0.5446, 0.7433, 0.4422, 0.8501, 0.5512, 0.7433, 0.4422, 0.7433, 0.3228, 0.8501, 0.5512, 0.7433, 0.3228, 0.7622, 0.2045, 0.8501, 0.5512, 0.7622, 0.2045, 0.7972, 0.1053, 0.8501, 0.5512, 0.7972, 0.1053, 0.843, 0.04048, 0.8501, 0.5512, 0.843, 0.04048, 0.8924, 0.01974, 0.7354, 0.4493, 0.7354, 0.3223, 0.7433, 0.3228, 0.7433, 0.4422, 0.7556, 0.5582, 0.7354, 0.4493, 0.7433, 0.4422, 0.7622, 0.5446, 0.7928, 0.6324, 0.7556, 0.5582, 0.7622, 0.5446, 0.7972, 0.6144, 0.8414, 0.6607, 0.7928, 0.6324, 0.7972, 0.6144, 0.843, 0.641, 0.894, 0.6386, 0.8414, 0.6607, 0.843, 0.641, 0.8924, 0.6202, 0.9426, 0.5696, 0.894, 0.6386, 0.8924, 0.6202, 0.9382, 0.5554, 0.894, 0.0, 0.9426, 0.02823, 0.9382, 0.04629, 0.8924, 0.01974, 0.9799, 0.4642, 0.9426, 0.5696, 0.9382, 0.5554, 0.9732, 0.4562, 1.0, 0.3384, 0.9799, 0.4642, 0.9732, 0.4562, 0.9921, 0.3379, 0.8414, 0.02206, 0.894, 0.0, 0.8924, 0.01974, 0.843, 0.04048, 1.0, 0.2114, 1.0, 0.3384, 0.9921, 0.3379, 0.9921, 0.2185, 0.7928, 0.09104, 0.8414, 0.02206, 0.843, 0.04048, 0.7972, 0.1053, 0.9799, 0.1025, 1.0, 0.2114, 0.9921, 0.2185, 0.9732, 0.1161, 0.7556, 0.1965, 0.7928, 0.09104, 0.7972, 0.1053, 0.7622, 0.2045, 0.9426, 0.02823, 0.9799, 0.1025, 0.9732, 0.1161, 0.9382, 0.04629, 0.7354, 0.3223, 0.7556, 0.1965, 0.7622, 0.2045, 0.7433, 0.3228])
me_cube_051.use_remesh_preserve_volume = False
me_cube_051.use_remesh_preserve_attributes = False
me_cube_051.use_mirror_vertex_groups = False
me_cube_051.update()
me_cube_050 = bpy.data.meshes.new('Cube.050')
me_cube_050.from_pydata([(0.5286, 0.005647, 0.5223), (0.5118, 0.05634, 0.5223), (0.5118, 0.05248, 0.5417), (0.5118, 0.04149, 0.5582), (0.5118, 0.02505, 0.5692), (0.5118, 0.005647, 0.573), (0.5118, -0.01375, 0.5692), (0.5118, -0.0302, 0.5582), (0.5118, -0.04119, 0.5417), (0.5118, -0.04505, 0.5223), (0.5118, -0.04119, 0.5029), (0.5118, -0.0302, 0.4865), (0.5118, -0.01375, 0.4755), (0.5118, 0.005647, 0.4716), (0.5118, 0.02505, 0.4755), (0.5118, 0.04149, 0.4865), (0.5118, 0.05248, 0.5029), (0.4776, 0.1391, 0.5223), (0.4776, 0.1289, 0.5734), (0.4776, 0.1, 0.6167), (0.4776, 0.05671, 0.6456), (0.4776, 0.005647, 0.6558), (0.4776, -0.04541, 0.6456), (0.4776, -0.0887, 0.6167), (0.4776, -0.1176, 0.5734), (0.4776, -0.1278, 0.5223), (0.4776, -0.1176, 0.4713), (0.4776, -0.0887, 0.428), (0.4776, -0.04541, 0.3991), (0.4776, 0.005647, 0.3889), (0.4776, 0.05671, 0.3991), (0.4776, 0.1, 0.428), (0.4776, 0.1289, 0.4713), (0.4776, 0.2191, 0.5223), (0.4776, 0.2028, 0.604), (0.4776, 0.1566, 0.6733), (0.4776, 0.08733, 0.7195), (0.4776, 0.005647, 0.7358), (0.4776, -0.07604, 0.7195), (0.4776, -0.1453, 0.6733), (0.4776, -0.1916, 0.604), (0.4776, -0.2078, 0.5223), (0.4776, -0.1916, 0.4407), (0.4776, -0.1453, 0.3714), (0.4776, -0.07604, 0.3251), (0.4776, 0.005647, 0.3089), (0.4776, 0.08733, 0.3251), (0.4776, 0.1566, 0.3714), (0.4776, 0.2028, 0.4407), (0.4776, -0.07248, 0.5547), (0.4776, -0.05415, 0.5821), (0.4776, 0.08377, 0.5547), (0.4776, 0.09021, 0.5223), (0.4776, -0.02671, 0.6005), (0.4776, 0.005647, 0.6069), (0.4776, 0.08377, 0.49), (0.4776, 0.03801, 0.6005), (0.4776, 0.06544, 0.4625), (0.4776, 0.06544, 0.5821), (0.4776, 0.03801, 0.4442), (0.4776, 0.005647, 0.4378), (0.4776, -0.02671, 0.4442), (0.4776, -0.05415, 0.4625), (0.4776, -0.07248, 0.49), (0.4776, -0.07892, 0.5223), (0.4776, -0.05844, 0.5864), (0.4776, 0.09628, 0.5223), (0.4776, -0.02904, 0.6061), (0.4776, 0.005647, 0.613), (0.4776, 0.08938, 0.4877), (0.4776, 0.04033, 0.6061), (0.4776, 0.06973, 0.4583), (0.4776, 0.06973, 0.5864), (0.4776, 0.04033, 0.4386), (0.4776, 0.005647, 0.4317), (0.4776, -0.02904, 0.4386), (0.4776, -0.05844, 0.4583), (0.4776, -0.07809, 0.4877), (0.4776, -0.08498, 0.5223), (0.4776, -0.07809, 0.557), (0.4776, 0.08938, 0.557), (0.4916, -0.06159, 0.5502), (0.4916, 0.07288, 0.5502), (0.4916, -0.04581, 0.5738), (0.4916, 0.07842, 0.5223), (0.4916, -0.0222, 0.5896), (0.4916, 0.005647, 0.5951), (0.4916, 0.07288, 0.4945), (0.4916, 0.0335, 0.5896), (0.4916, 0.0571, 0.4709), (0.4916, 0.0571, 0.5738), (0.4916, 0.0335, 0.4551), (0.4916, 0.005647, 0.4496), (0.4916, -0.0222, 0.4551), (0.4916, -0.04581, 0.4709), (0.4916, -0.06159, 0.4945), (0.4916, -0.06713, 0.5223), (0.4776, -0.08325, 0.7369), (0.4776, 0.005647, 0.7546), (0.4776, 0.2379, 0.5223), (0.4776, 0.2203, 0.4334), (0.4776, 0.09454, 0.7369), (0.4776, 0.1699, 0.6866), (0.4776, 0.1699, 0.3581), (0.4776, 0.09454, 0.3077), (0.4776, 0.2203, 0.6112), (0.4776, 0.005647, 0.2901), (0.4776, -0.08325, 0.3077), (0.4776, -0.1586, 0.3581), (0.4776, -0.209, 0.4334), (0.4776, -0.2266, 0.5223), (0.4776, -0.209, 0.6112), (0.4776, -0.1586, 0.6866), (0.4812, -0.08116, 0.7319), (0.4812, -0.07907, 0.7269), (0.4812, 0.2325, 0.5223), (0.4812, 0.227, 0.5223), (0.4812, 0.09245, 0.7319), (0.4812, 0.09036, 0.7269), (0.4812, 0.166, 0.3619), (0.4812, 0.1622, 0.3658), (0.4812, 0.2152, 0.6091), (0.4812, 0.2102, 0.6071), (0.4812, 0.005647, 0.2955), (0.4812, 0.005647, 0.301), (0.4812, -0.1547, 0.3619), (0.4812, -0.1509, 0.3658), (0.4812, -0.2212, 0.5223), (0.4812, -0.2157, 0.5223), (0.4812, -0.1547, 0.6827), (0.4812, -0.1509, 0.6789), (0.4812, 0.005647, 0.7492), (0.4812, 0.005647, 0.7437), (0.4812, 0.2152, 0.4355), (0.4812, 0.2102, 0.4376), (0.4812, 0.166, 0.6827), (0.4812, 0.1622, 0.6789), (0.4812, 0.09245, 0.3128), (0.4812, 0.09036, 0.3178), (0.4812, -0.08116, 0.3128), (0.4812, -0.07907, 0.3178), (0.4812, -0.2039, 0.4355), (0.4812, -0.1989, 0.4376), (0.4812, -0.2039, 0.6091), (0.4812, -0.1989, 0.6071), (0.4999, -0.06668, 1.01), (0.4938, -0.0482, 1.01), (0.4938, -0.0496, 1.018), (0.4938, -0.05361, 1.024), (0.4938, -0.05961, 1.028), (0.4938, -0.06668, 1.029), (0.4938, -0.07376, 1.028), (0.4938, -0.07976, 1.024), (0.4938, -0.08376, 1.018), (0.4938, -0.08517, 1.01), (0.4938, -0.08376, 1.003), (0.4938, -0.07976, 0.9974), (0.4938, -0.07376, 0.9934), (0.4938, -0.06668, 0.992), (0.4938, -0.05961, 0.9934), (0.4938, -0.05361, 0.9974), (0.4938, -0.0496, 1.003), (0.4813, -0.09518, 1.022), (0.4813, -0.08849, 1.032), (0.4813, -0.03819, 1.022), (0.4813, -0.03585, 1.01), (0.4813, -0.07849, 1.039), (0.4813, -0.06668, 1.041), (0.4813, -0.03819, 0.9987), (0.4813, -0.05488, 1.039), (0.4813, -0.04488, 0.9886), (0.4813, -0.04488, 1.032), (0.4813, -0.05488, 0.982), (0.4813, -0.06668, 0.9796), (0.4813, -0.07849, 0.982), (0.4813, -0.08849, 0.9886), (0.4813, -0.09518, 0.9987), (0.4813, -0.09752, 1.01), (0.4865, -0.0912, 1.021), (0.4865, -0.04217, 1.021), (0.4865, -0.08545, 1.029), (0.4865, -0.04015, 1.01), (0.4865, -0.07684, 1.035), (0.4865, -0.06668, 1.037), (0.4865, -0.04217, 1.0), (0.4865, -0.05653, 1.035), (0.4865, -0.04792, 0.9917), (0.4865, -0.04792, 1.029), (0.4865, -0.05653, 0.9859), (0.4865, -0.06668, 0.9839), (0.4865, -0.07684, 0.9859), (0.4865, -0.08545, 0.9917), (0.4865, -0.0912, 1.0), (0.4865, -0.09322, 1.01)], [], [(0, 1, 2), (0, 2, 3), (0, 3, 4), (0, 4, 5), (0, 5, 6), (0, 6, 7), (0, 7, 8), (0, 8, 9), (0, 9, 10), (0, 10, 11), (0, 11, 12), (0, 12, 13), (0, 13, 14), (0, 14, 15), (0, 15, 16), (0, 16, 1), (79, 65, 23, 24), (80, 66, 17, 18), (65, 67, 22, 23), (67, 68, 21, 22), (66, 69, 32, 17), (68, 70, 20, 21), (69, 71, 31, 32), (70, 72, 19, 20), (71, 73, 30, 31), (72, 80, 18, 19), (73, 74, 29, 30), (74, 75, 28, 29), (75, 76, 27, 28), (76, 77, 26, 27), (77, 78, 25, 26), (78, 79, 24, 25), (21, 20, 36, 37), (32, 31, 47, 48), (19, 18, 34, 35), (30, 29, 45, 46), (28, 27, 43, 44), (26, 25, 41, 42), (24, 23, 39, 40), (22, 21, 37, 38), (17, 32, 48, 33), (20, 19, 35, 36), (31, 30, 46, 47), (18, 17, 33, 34), (29, 28, 44, 45), (27, 26, 42, 43), (25, 24, 40, 41), (23, 22, 38, 39), (81, 83, 50, 49), (82, 84, 52, 51), (83, 85, 53, 50), (85, 86, 54, 53), (84, 87, 55, 52), (86, 88, 56, 54), (87, 89, 57, 55), (88, 90, 58, 56), (89, 91, 59, 57), (90, 82, 51, 58), (91, 92, 60, 59), (92, 93, 61, 60), (93, 94, 62, 61), (94, 95, 63, 62), (95, 96, 64, 63), (96, 81, 49, 64), (49, 50, 65, 79), (51, 52, 66, 80), (50, 53, 67, 65), (53, 54, 68, 67), (52, 55, 69, 66), (54, 56, 70, 68), (55, 57, 71, 69), (56, 58, 72, 70), (57, 59, 73, 71), (58, 51, 80, 72), (59, 60, 74, 73), (60, 61, 75, 74), (61, 62, 76, 75), (62, 63, 77, 76), (63, 64, 78, 77), (64, 49, 79, 78), (8, 7, 83, 81), (2, 1, 84, 82), (7, 6, 85, 83), (6, 5, 86, 85), (1, 16, 87, 84), (5, 4, 88, 86), (16, 15, 89, 87), (4, 3, 90, 88), (15, 14, 91, 89), (3, 2, 82, 90), (14, 13, 92, 91), (13, 12, 93, 92), (12, 11, 94, 93), (11, 10, 95, 94), (10, 9, 96, 95), (9, 8, 81, 96), (113, 131, 98, 97), (115, 133, 100, 99), (117, 135, 102, 101), (119, 137, 104, 103), (121, 115, 99, 105), (123, 139, 107, 106), (125, 141, 109, 108), (127, 143, 111, 110), (129, 113, 97, 112), (131, 117, 101, 98), (133, 119, 103, 100), (135, 121, 105, 102), (137, 123, 106, 104), (139, 125, 108, 107), (141, 127, 110, 109), (143, 129, 112, 111), (38, 37, 132, 114), (114, 132, 131, 113), (33, 48, 134, 116), (116, 134, 133, 115), (36, 35, 136, 118), (118, 136, 135, 117), (47, 46, 138, 120), (120, 138, 137, 119), (34, 33, 116, 122), (122, 116, 115, 121), (45, 44, 140, 124), (124, 140, 139, 123), (43, 42, 142, 126), (126, 142, 141, 125), (41, 40, 144, 128), (128, 144, 143, 127), (39, 38, 114, 130), (130, 114, 113, 129), (37, 36, 118, 132), (132, 118, 117, 131), (48, 47, 120, 134), (134, 120, 119, 133), (35, 34, 122, 136), (136, 122, 121, 135), (46, 45, 124, 138), (138, 124, 123, 137), (44, 43, 126, 140), (140, 126, 125, 139), (42, 41, 128, 142), (142, 128, 127, 141), (40, 39, 130, 144), (144, 130, 129, 143), (145, 146, 147), (145, 147, 148), (145, 148, 149), (145, 149, 150), (145, 150, 151), (145, 151, 152), (145, 152, 153), (145, 153, 154), (145, 154, 155), (145, 155, 156), (145, 156, 157), (145, 157, 158), (145, 158, 159), (145, 159, 160), (145, 160, 161), (145, 161, 146), (178, 180, 163, 162), (179, 181, 165, 164), (180, 182, 166, 163), (182, 183, 167, 166), (181, 184, 168, 165), (183, 185, 169, 167), (184, 186, 170, 168), (185, 187, 171, 169), (186, 188, 172, 170), (187, 179, 164, 171), (188, 189, 173, 172), (189, 190, 174, 173), (190, 191, 175, 174), (191, 192, 176, 175), (192, 193, 177, 176), (193, 178, 162, 177), (153, 152, 180, 178), (147, 146, 181, 179), (152, 151, 182, 180), (151, 150, 183, 182), (146, 161, 184, 181), (150, 149, 185, 183), (161, 160, 186, 184), (149, 148, 187, 185), (160, 159, 188, 186), (148, 147, 179, 187), (159, 158, 189, 188), (158, 157, 190, 189), (157, 156, 191, 190), (156, 155, 192, 191), (155, 154, 193, 192), (154, 153, 178, 193)])
me_cube_050.polygons.foreach_set('use_smooth', [True] * 192)
_uv = me_cube_050.uv_layers.new(name='UVMap')
_uv.uv.foreach_set('vector', [0.4414, 0.5, 0.4606, 0.3909, 0.496, 0.4026, 0.4414, 0.5, 0.496, 0.4026, 0.5231, 0.4292, 0.4414, 0.5, 0.5231, 0.4292, 0.5377, 0.4665, 0.4414, 0.5, 0.5377, 0.4665, 0.5377, 0.509, 0.4414, 0.5, 0.5377, 0.509, 0.5231, 0.5501, 0.4414, 0.5, 0.5231, 0.5501, 0.496, 0.5835, 0.4414, 0.5, 0.496, 0.5835, 0.4606, 0.6043, 0.4414, 0.5, 0.4606, 0.6043, 0.4222, 0.6091, 0.4414, 0.5, 0.4222, 0.6091, 0.3868, 0.5974, 0.4414, 0.5, 0.3868, 0.5974, 0.3597, 0.5708, 0.4414, 0.5, 0.3597, 0.5708, 0.3451, 0.5335, 0.4414, 0.5, 0.3451, 0.5335, 0.3451, 0.491, 0.4414, 0.5, 0.3451, 0.491, 0.3597, 0.4499, 0.4414, 0.5, 0.3597, 0.4499, 0.3868, 0.4165, 0.4414, 0.5, 0.3868, 0.4165, 0.4222, 0.3957, 0.4414, 0.5, 0.4222, 0.3957, 0.4606, 0.3909, 0.4757, 0.6864, 0.539, 0.6493, 0.585, 0.7198, 0.4918, 0.7744, 0.539, 0.3259, 0.4757, 0.3049, 0.4918, 0.2128, 0.585, 0.2437, 0.539, 0.6493, 0.5874, 0.5895, 0.6563, 0.6318, 0.585, 0.7198, 0.5874, 0.5895, 0.6136, 0.5161, 0.6949, 0.5237, 0.6563, 0.6318, 0.4757, 0.3049, 0.4071, 0.3136, 0.391, 0.2256, 0.4918, 0.2128, 0.6136, 0.5161, 0.6136, 0.4402, 0.6949, 0.412, 0.6949, 0.5237, 0.4071, 0.3136, 0.3438, 0.3507, 0.2978, 0.2802, 0.391, 0.2256, 0.6136, 0.4402, 0.5874, 0.3734, 0.6563, 0.3136, 0.6949, 0.412, 0.3438, 0.3507, 0.2954, 0.4105, 0.2265, 0.3682, 0.2978, 0.2802, 0.5874, 0.3734, 0.539, 0.3259, 0.585, 0.2437, 0.6563, 0.3136, 0.2954, 0.4105, 0.2692, 0.4839, 0.1879, 0.4763, 0.2265, 0.3682, 0.2692, 0.4839, 0.2692, 0.5598, 0.1879, 0.588, 0.1879, 0.4763, 0.2692, 0.5598, 0.2954, 0.6266, 0.2265, 0.6864, 0.1879, 0.588, 0.2954, 0.6266, 0.3438, 0.6741, 0.2978, 0.7563, 0.2265, 0.6864, 0.3438, 0.6741, 0.4071, 0.6951, 0.391, 0.7872, 0.2978, 0.7563, 0.4071, 0.6951, 0.4757, 0.6864, 0.4918, 0.7744, 0.391, 0.7872, 0.6949, 0.5237, 0.6949, 0.412, 0.847, 0.3592, 0.847, 0.5379, 0.391, 0.2256, 0.2978, 0.2802, 0.2116, 0.1484, 0.3607, 0.06104, 0.6563, 0.3136, 0.585, 0.2437, 0.6711, 0.09002, 0.7852, 0.2019, 0.2265, 0.3682, 0.1879, 0.4763, 0.03581, 0.4621, 0.09755, 0.2892, 0.1879, 0.588, 0.2265, 0.6864, 0.09755, 0.7981, 0.03581, 0.6408, 0.2978, 0.7563, 0.391, 0.7872, 0.3607, 0.9594, 0.2116, 0.91, 0.4918, 0.7744, 0.585, 0.7198, 0.6711, 0.8516, 0.5221, 0.939, 0.6563, 0.6318, 0.6949, 0.5237, 0.847, 0.5379, 0.7852, 0.7108, 0.4918, 0.2128, 0.391, 0.2256, 0.3607, 0.06104, 0.5221, 0.04056, 0.6949, 0.412, 0.6563, 0.3136, 0.7852, 0.2019, 0.847, 0.3592, 0.2978, 0.2802, 0.2265, 0.3682, 0.09755, 0.2892, 0.2116, 0.1484, 0.585, 0.2437, 0.4918, 0.2128, 0.5221, 0.04056, 0.6711, 0.09002, 0.1879, 0.4763, 0.1879, 0.588, 0.03581, 0.6408, 0.03581, 0.4621, 0.2265, 0.6864, 0.2978, 0.7563, 0.2116, 0.91, 0.09755, 0.7981, 0.391, 0.7872, 0.4918, 0.7744, 0.5221, 0.939, 0.3607, 0.9594, 0.585, 0.7198, 0.6563, 0.6318, 0.7852, 0.7108, 0.6711, 0.8516, 0.4689, 0.6497, 0.5197, 0.6199, 0.5324, 0.6393, 0.4734, 0.6739, 0.5197, 0.3602, 0.4689, 0.3434, 0.4734, 0.318, 0.5324, 0.3376, 0.5197, 0.6199, 0.5586, 0.5719, 0.5776, 0.5835, 0.5324, 0.6393, 0.5586, 0.5719, 0.5797, 0.5129, 0.6021, 0.515, 0.5776, 0.5835, 0.4689, 0.3434, 0.4139, 0.3503, 0.4094, 0.3261, 0.4734, 0.318, 0.5797, 0.5129, 0.5797, 0.452, 0.6021, 0.4442, 0.6021, 0.515, 0.4139, 0.3503, 0.3631, 0.3801, 0.3504, 0.3607, 0.4094, 0.3261, 0.5797, 0.452, 0.5586, 0.3984, 0.5776, 0.3819, 0.6021, 0.4442, 0.3631, 0.3801, 0.3242, 0.4281, 0.3052, 0.4165, 0.3504, 0.3607, 0.5586, 0.3984, 0.5197, 0.3602, 0.5324, 0.3376, 0.5776, 0.3819, 0.3242, 0.4281, 0.3031, 0.4871, 0.2807, 0.485, 0.3052, 0.4165, 0.3031, 0.4871, 0.3031, 0.548, 0.2807, 0.5558, 0.2807, 0.485, 0.3031, 0.548, 0.3242, 0.6016, 0.3052, 0.6181, 0.2807, 0.5558, 0.3242, 0.6016, 0.3631, 0.6398, 0.3504, 0.6624, 0.3052, 0.6181, 0.3631, 0.6398, 0.4139, 0.6566, 0.4094, 0.682, 0.3504, 0.6624, 0.4139, 0.6566, 0.4689, 0.6497, 0.4734, 0.6739, 0.4094, 0.682, 0.4734, 0.6739, 0.5324, 0.6393, 0.539, 0.6493, 0.4757, 0.6864, 0.5324, 0.3376, 0.4734, 0.318, 0.4757, 0.3049, 0.539, 0.3259, 0.5324, 0.6393, 0.5776, 0.5835, 0.5874, 0.5895, 0.539, 0.6493, 0.5776, 0.5835, 0.6021, 0.515, 0.6136, 0.5161, 0.5874, 0.5895, 0.4734, 0.318, 0.4094, 0.3261, 0.4071, 0.3136, 0.4757, 0.3049, 0.6021, 0.515, 0.6021, 0.4442, 0.6136, 0.4402, 0.6136, 0.5161, 0.4094, 0.3261, 0.3504, 0.3607, 0.3438, 0.3507, 0.4071, 0.3136, 0.6021, 0.4442, 0.5776, 0.3819, 0.5874, 0.3734, 0.6136, 0.4402, 0.3504, 0.3607, 0.3052, 0.4165, 0.2954, 0.4105, 0.3438, 0.3507, 0.5776, 0.3819, 0.5324, 0.3376, 0.539, 0.3259, 0.5874, 0.3734, 0.3052, 0.4165, 0.2807, 0.485, 0.2692, 0.4839, 0.2954, 0.4105, 0.2807, 0.485, 0.2807, 0.5558, 0.2692, 0.5598, 0.2692, 0.4839, 0.2807, 0.5558, 0.3052, 0.6181, 0.2954, 0.6266, 0.2692, 0.5598, 0.3052, 0.6181, 0.3504, 0.6624, 0.3438, 0.6741, 0.2954, 0.6266, 0.3504, 0.6624, 0.4094, 0.682, 0.4071, 0.6951, 0.3438, 0.6741, 0.4094, 0.682, 0.4734, 0.6739, 0.4757, 0.6864, 0.4071, 0.6951, 0.4606, 0.6043, 0.496, 0.5835, 0.5197, 0.6199, 0.4689, 0.6497, 0.496, 0.4026, 0.4606, 0.3909, 0.4689, 0.3434, 0.5197, 0.3602, 0.496, 0.5835, 0.5231, 0.5501, 0.5586, 0.5719, 0.5197, 0.6199, 0.5231, 0.5501, 0.5377, 0.509, 0.5797, 0.5129, 0.5586, 0.5719, 0.4606, 0.3909, 0.4222, 0.3957, 0.4139, 0.3503, 0.4689, 0.3434, 0.5377, 0.509, 0.5377, 0.4665, 0.5797, 0.452, 0.5797, 0.5129, 0.4222, 0.3957, 0.3868, 0.4165, 0.3631, 0.3801, 0.4139, 0.3503, 0.5377, 0.4665, 0.5231, 0.4292, 0.5586, 0.3984, 0.5797, 0.452, 0.3868, 0.4165, 0.3597, 0.4499, 0.3242, 0.4281, 0.3631, 0.3801, 0.5231, 0.4292, 0.496, 0.4026, 0.5197, 0.3602, 0.5586, 0.3984, 0.3597, 0.4499, 0.3451, 0.491, 0.3031, 0.4871, 0.3242, 0.4281, 0.3451, 0.491, 0.3451, 0.5335, 0.3031, 0.548, 0.3031, 0.4871, 0.3451, 0.5335, 0.3597, 0.5708, 0.3242, 0.6016, 0.3031, 0.548, 0.3597, 0.5708, 0.3868, 0.5974, 0.3631, 0.6398, 0.3242, 0.6016, 0.3868, 0.5974, 0.4222, 0.6091, 0.4139, 0.6566, 0.3631, 0.6398, 0.4222, 0.6091, 0.4606, 0.6043, 0.4689, 0.6497, 0.4139, 0.6566, 0.8068, 0.724, 0.8724, 0.5402, 0.8828, 0.5412, 0.8156, 0.7294, 0.5271, 0.01175, 0.3557, 0.03351, 0.3536, 0.02229, 0.5292, 0.0, 0.8724, 0.3503, 0.8068, 0.1832, 0.8156, 0.1756, 0.8828, 0.3467, 0.1972, 0.1263, 0.07599, 0.276, 0.0672, 0.2706, 0.1914, 0.1173, 0.6856, 0.06431, 0.5271, 0.01175, 0.5292, 0.0, 0.6914, 0.05383, 0.01037, 0.4598, 0.01037, 0.6497, 4.342e-08, 0.6533, 0.0, 0.4588, 0.07599, 0.8168, 0.1972, 0.9357, 0.1914, 0.9462, 0.0672, 0.8244, 0.3557, 0.9883, 0.5271, 0.9665, 0.5292, 0.9777, 0.3536, 1.0, 0.6856, 0.8737, 0.8068, 0.724, 0.8156, 0.7294, 0.6914, 0.8827, 0.8724, 0.5402, 0.8724, 0.3503, 0.8828, 0.3467, 0.8828, 0.5412, 0.3557, 0.03351, 0.1972, 0.1263, 0.1914, 0.1173, 0.3536, 0.02229, 0.8068, 0.1832, 0.6856, 0.06431, 0.6914, 0.05383, 0.8156, 0.1756, 0.07599, 0.276, 0.01037, 0.4598, 0.0, 0.4588, 0.0672, 0.2706, 0.01037, 0.6497, 0.07599, 0.8168, 0.0672, 0.8244, 4.342e-08, 0.6533, 0.1972, 0.9357, 0.3557, 0.9883, 0.3536, 1.0, 0.1914, 0.9462, 0.5271, 0.9665, 0.6856, 0.8737, 0.6914, 0.8827, 0.5292, 0.9777, 0.7852, 0.7108, 0.847, 0.5379, 0.8621, 0.5393, 0.798, 0.7186, 0.798, 0.7186, 0.8621, 0.5393, 0.8724, 0.5402, 0.8068, 0.724, 0.5221, 0.04056, 0.3607, 0.06104, 0.3577, 0.04474, 0.5251, 0.02349, 0.5251, 0.02349, 0.3577, 0.04474, 0.3557, 0.03351, 0.5271, 0.01175, 0.847, 0.3592, 0.7852, 0.2019, 0.798, 0.1908, 0.8621, 0.3539, 0.8621, 0.3539, 0.798, 0.1908, 0.8068, 0.1832, 0.8724, 0.3503, 0.2116, 0.1484, 0.09755, 0.2892, 0.08478, 0.2814, 0.2031, 0.1353, 0.2031, 0.1353, 0.08478, 0.2814, 0.07599, 0.276, 0.1972, 0.1263, 0.6711, 0.09002, 0.5221, 0.04056, 0.5251, 0.02349, 0.6797, 0.07479, 0.6797, 0.07479, 0.5251, 0.02349, 0.5271, 0.01175, 0.6856, 0.06431, 0.03581, 0.4621, 0.03581, 0.6408, 0.02074, 0.6461, 0.02074, 0.4607, 0.02074, 0.4607, 0.02074, 0.6461, 0.01037, 0.6497, 0.01037, 0.4598, 0.09755, 0.7981, 0.2116, 0.91, 0.2031, 0.9252, 0.08478, 0.8092, 0.08478, 0.8092, 0.2031, 0.9252, 0.1972, 0.9357, 0.07599, 0.8168, 0.3607, 0.9594, 0.5221, 0.939, 0.5251, 0.9553, 0.3577, 0.9765, 0.3577, 0.9765, 0.5251, 0.9553, 0.5271, 0.9665, 0.3557, 0.9883, 0.6711, 0.8516, 0.7852, 0.7108, 0.798, 0.7186, 0.6797, 0.8647, 0.6797, 0.8647, 0.798, 0.7186, 0.8068, 0.724, 0.6856, 0.8737, 0.847, 0.5379, 0.847, 0.3592, 0.8621, 0.3539, 0.8621, 0.5393, 0.8621, 0.5393, 0.8621, 0.3539, 0.8724, 0.3503, 0.8724, 0.5402, 0.3607, 0.06104, 0.2116, 0.1484, 0.2031, 0.1353, 0.3577, 0.04474, 0.3577, 0.04474, 0.2031, 0.1353, 0.1972, 0.1263, 0.3557, 0.03351, 0.7852, 0.2019, 0.6711, 0.09002, 0.6797, 0.07479, 0.798, 0.1908, 0.798, 0.1908, 0.6797, 0.07479, 0.6856, 0.06431, 0.8068, 0.1832, 0.09755, 0.2892, 0.03581, 0.4621, 0.02074, 0.4607, 0.08478, 0.2814, 0.08478, 0.2814, 0.02074, 0.4607, 0.01037, 0.4598, 0.07599, 0.276, 0.03581, 0.6408, 0.09755, 0.7981, 0.08478, 0.8092, 0.02074, 0.6461, 0.02074, 0.6461, 0.08478, 0.8092, 0.07599, 0.8168, 0.01037, 0.6497, 0.2116, 0.91, 0.3607, 0.9594, 0.3577, 0.9765, 0.2031, 0.9252, 0.2031, 0.9252, 0.3577, 0.9765, 0.3557, 0.9883, 0.1972, 0.9357, 0.5221, 0.939, 0.6711, 0.8516, 0.6797, 0.8647, 0.5251, 0.9553, 0.5251, 0.9553, 0.6797, 0.8647, 0.6856, 0.8737, 0.5271, 0.9665, 0.9414, 0.06638, 0.9344, 0.02659, 0.9484, 0.02836, 0.9414, 0.06638, 0.9484, 0.02836, 0.9613, 0.03592, 0.9414, 0.06638, 0.9613, 0.03592, 0.9712, 0.04812, 0.9414, 0.06638, 0.9712, 0.04812, 0.9765, 0.0631, 0.9414, 0.06638, 0.9765, 0.0631, 0.9765, 0.07858, 0.9414, 0.06638, 0.9765, 0.07858, 0.9712, 0.0922, 0.9414, 0.06638, 0.9712, 0.0922, 0.9613, 0.1019, 0.9414, 0.06638, 0.9613, 0.1019, 0.9484, 0.1062, 0.9414, 0.06638, 0.9484, 0.1062, 0.9344, 0.1044, 0.9414, 0.06638, 0.9344, 0.1044, 0.9215, 0.09684, 0.9414, 0.06638, 0.9215, 0.09684, 0.9116, 0.08464, 0.9414, 0.06638, 0.9116, 0.08464, 0.9063, 0.06966, 0.9414, 0.06638, 0.9063, 0.06966, 0.9063, 0.05418, 0.9414, 0.06638, 0.9063, 0.05418, 0.9116, 0.04056, 0.9414, 0.06638, 0.9116, 0.04056, 0.9215, 0.03087, 0.9414, 0.06638, 0.9215, 0.03087, 0.9344, 0.02659, 0.97, 0.1174, 0.9842, 0.1034, 0.9911, 0.1095, 0.9746, 0.1256, 0.9514, 0.0118, 0.9314, 0.009256, 0.9297, 0.0, 0.9531, 0.00296, 0.9842, 0.1034, 0.9918, 0.08389, 1.0, 0.08673, 0.9911, 0.1095, 0.9918, 0.08389, 0.9918, 0.06167, 1.0, 0.06091, 1.0, 0.08673, 0.9314, 0.009256, 0.9128, 0.01541, 0.9082, 0.007146, 0.9297, 0.0, 0.9918, 0.06167, 0.9842, 0.04017, 0.9911, 0.03592, 1.0, 0.06091, 0.9128, 0.01541, 0.8986, 0.02932, 0.8917, 0.02331, 0.9082, 0.007146, 0.9842, 0.04017, 0.97, 0.02266, 0.9746, 0.01557, 0.9911, 0.03592, 0.8986, 0.02932, 0.891, 0.04887, 0.8828, 0.04603, 0.8917, 0.02331, 0.97, 0.02266, 0.9514, 0.0118, 0.9531, 0.00296, 0.9746, 0.01557, 0.891, 0.04887, 0.891, 0.07109, 0.8828, 0.07185, 0.8828, 0.04603, 0.891, 0.07109, 0.8986, 0.09259, 0.8917, 0.09684, 0.8828, 0.07185, 0.8986, 0.09259, 0.9128, 0.1101, 0.9082, 0.1172, 0.8917, 0.09684, 0.9128, 0.1101, 0.9314, 0.121, 0.9297, 0.1298, 0.9082, 0.1172, 0.9314, 0.121, 0.9514, 0.1235, 0.9531, 0.1328, 0.9297, 0.1298, 0.9514, 0.1235, 0.97, 0.1174, 0.9746, 0.1256, 0.9531, 0.1328, 0.9613, 0.1019, 0.9712, 0.0922, 0.9842, 0.1034, 0.97, 0.1174, 0.9484, 0.02836, 0.9344, 0.02659, 0.9314, 0.009256, 0.9514, 0.0118, 0.9712, 0.0922, 0.9765, 0.07858, 0.9918, 0.08389, 0.9842, 0.1034, 0.9765, 0.07858, 0.9765, 0.0631, 0.9918, 0.06167, 0.9918, 0.08389, 0.9344, 0.02659, 0.9215, 0.03087, 0.9128, 0.01541, 0.9314, 0.009256, 0.9765, 0.0631, 0.9712, 0.04812, 0.9842, 0.04017, 0.9918, 0.06167, 0.9215, 0.03087, 0.9116, 0.04056, 0.8986, 0.02932, 0.9128, 0.01541, 0.9712, 0.04812, 0.9613, 0.03592, 0.97, 0.02266, 0.9842, 0.04017, 0.9116, 0.04056, 0.9063, 0.05418, 0.891, 0.04887, 0.8986, 0.02932, 0.9613, 0.03592, 0.9484, 0.02836, 0.9514, 0.0118, 0.97, 0.02266, 0.9063, 0.05418, 0.9063, 0.06966, 0.891, 0.07109, 0.891, 0.04887, 0.9063, 0.06966, 0.9116, 0.08464, 0.8986, 0.09259, 0.891, 0.07109, 0.9116, 0.08464, 0.9215, 0.09684, 0.9128, 0.1101, 0.8986, 0.09259, 0.9215, 0.09684, 0.9344, 0.1044, 0.9314, 0.121, 0.9128, 0.1101, 0.9344, 0.1044, 0.9484, 0.1062, 0.9514, 0.1235, 0.9314, 0.121, 0.9484, 0.1062, 0.9613, 0.1019, 0.97, 0.1174, 0.9514, 0.1235])
me_cube_050.use_remesh_preserve_volume = False
me_cube_050.use_remesh_preserve_attributes = False
me_cube_050.use_mirror_vertex_groups = False
me_cube_050.update()

# ---- objects
ob_blue4speakermetal = bpy.data.objects.new('Blue4SpeakerMetal', me_cube_001)
ob_blue4speaker = bpy.data.objects.new('Blue4Speaker', me_cube_049)
ob_blue4speakeredge = bpy.data.objects.new('Blue4SpeakerEdge', me_cube_051)
ob_blue4speakerfront = bpy.data.objects.new('Blue4SpeakerFront', me_cube_050)

# ---- transforms, parenting, visibility, modifiers, constraints
ob_blue4speakermetal.location = (0.0, 0.0, 0.0)
ob_blue4speakermetal.lineart.crease_threshold = 0.0
_m = ob_blue4speakermetal.modifiers.new('EdgeSplit', 'EDGE_SPLIT')
_m.use_edge_angle = False
ob_blue4speaker.location = (0.0, 0.0, 0.0)
ob_blue4speaker.lineart.crease_threshold = 0.0
_m = ob_blue4speaker.modifiers.new('EdgeSplit', 'EDGE_SPLIT')
_m.use_edge_angle = False
ob_blue4speakeredge.location = (0.0, 0.0, 0.0)
ob_blue4speakeredge.lineart.crease_threshold = 0.0
ob_blue4speakerfront.location = (0.0, 0.0, 0.0)
ob_blue4speakerfront.lineart.crease_threshold = 0.0

# ---- collection membership
col_collection_1.objects.link(ob_blue4speakermetal)
col_collection_1.objects.link(ob_blue4speaker)
col_collection_1.objects.link(ob_blue4speakeredge)
col_collection_1.objects.link(ob_blue4speakerfront)

# ---- scene / render settings (as saved in the file)
scene.frame_start = 1; scene.frame_end = 250; scene.frame_set(1)
scene.render.engine = 'BLENDER_EEVEE_NEXT'
scene.render.resolution_percentage = 50
scene.render.dither_intensity = 0.0
scene.cycles.use_denoising = False
scene.cycles.samples = 10
scene.cycles.sampling_pattern = 'TABULATED_SOBOL'
scene.cycles.light_sampling_threshold = 0.0
scene.cycles.use_adaptive_sampling = False
scene.cycles.use_light_tree = False
scene.cycles.blur_glossy = 0.0
scene.cycles.pixel_filter_type = 'GAUSSIAN'
scene.cycles.sample_clamp_indirect = 0.0
scene.view_settings.view_transform = 'Standard'
bpy.context.view_layer.update()

# ---- added for rendering (the .blend has no active camera and no usable light): camera, sun
cam_auto = bpy.data.cameras.new('AutoCamera')
cam_auto.lens = 50.0
cam_auto.sensor_width = 36.0
cam_auto.clip_end = 1000.0
ob_auto_camera = bpy.data.objects.new('AutoCamera', cam_auto)
scene.collection.objects.link(ob_auto_camera)
ob_auto_camera.location = (1.65778, -1.97218, 1.92386)
ob_auto_camera.rotation_euler = (1.09748, -7.21219e-08, 0.694738)
scene.camera = ob_auto_camera
light_auto_sun = bpy.data.lights.new('AutoSun', 'SUN')
light_auto_sun.energy = 3.0
light_auto_sun.angle = 0.0523599
ob_auto_sun = bpy.data.objects.new('AutoSun', light_auto_sun)
scene.collection.objects.link(ob_auto_sun)
ob_auto_sun.rotation_euler = (0.872665, 0.174533, 0.523599)
bpy.context.view_layer.update()
